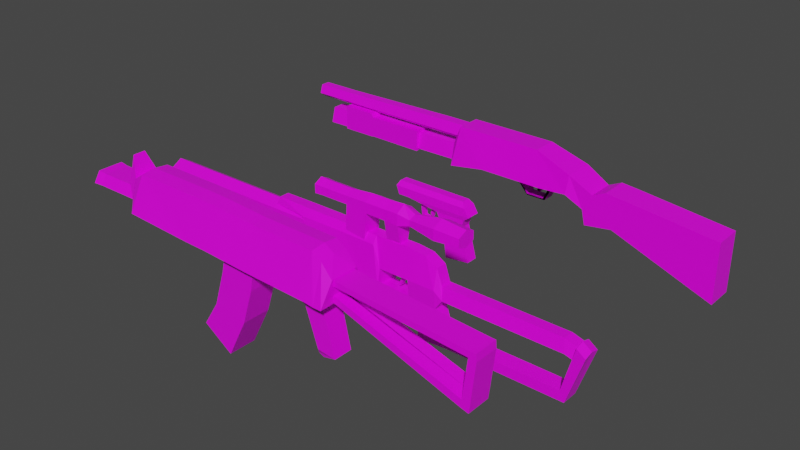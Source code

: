 # Source: weapon_pack.blend  (saved by Blender 2.83.20; exported with 4.5.12 LTS)
import bpy
from mathutils import Matrix  # noqa: F401  (used for matrix-valued properties, if any)

bpy.ops.wm.read_factory_settings(use_empty=True)
scene = bpy.context.scene
scene.name = 'Scene'

# ---- collections
col_collection = bpy.data.collections.new('Collection'); scene.collection.children.link(col_collection)

# ---- images (referenced by path relative to the original .blend; pixels are not part of the script)
import os
ASSET_DIR = os.environ.get("B2B_ASSET_DIR", "")  # directory of the original .blend (textures are referenced by path, not embedded)
HERE = os.path.dirname(os.path.abspath(__file__))  # packed textures are extracted next to this script under _unpacked/

def load_image(name, relpath, width, height, colorspace="sRGB"):
    """Load a texture the original file referenced (path relative to the .blend, or extracted next to this script)."""
    p = next((c for c in (os.path.join(HERE, relpath), os.path.join(ASSET_DIR, relpath)) if relpath and os.path.exists(c)), "")
    if p:
        img = bpy.data.images.load(p, check_existing=True)
        img.name = name
    else:  # same state as the original file: an image datablock whose file is absent (Cycles renders it pink)
        img = bpy.data.images.new(name, width, height)
        img.source = "FILE"
        img.filepath = "//" + (relpath or name)
    img.colorspace_settings.name = colorspace
    return img
img_sniper_png = load_image('sniper.png', 'textures/sniper.png', 1024, 1024, 'sRGB')
img_ak74_png = load_image('ak74.png', 'textures/ak74.png', 1024, 1024, 'sRGB')
img_ivan_png = load_image('ivan.png', 'ivan.png', 1024, 1024, 'sRGB')
img_shotgun_png = load_image('shotgun.png', 'textures/shotgun.png', 1024, 1024, 'sRGB')

# ---- materials (node trees are filled in below, after node groups)
mat_sniper = bpy.data.materials.new('sniper')
mat_sniper.alpha_threshold = 0.0
mat_sniper.use_transparent_shadow = False
mat_sniper.line_color = (0.0, 0.0, 0.0, 1.0)
mat_ak47 = bpy.data.materials.new('ak47')
mat_ak47.alpha_threshold = 0.0
mat_ak47.use_transparent_shadow = False
mat_ak47.line_color = (0.0, 0.0, 0.0, 1.0)
mat_ivan = bpy.data.materials.new('Ivan')
mat_ivan.alpha_threshold = 0.0
mat_ivan.use_transparent_shadow = False
mat_ivan.line_color = (0.0, 0.0, 0.0, 1.0)
mat_shotgun = bpy.data.materials.new('shotgun')
mat_shotgun.alpha_threshold = 0.0
mat_shotgun.use_transparent_shadow = False
mat_shotgun.line_color = (0.0, 0.0, 0.0, 1.0)

# ---- material node trees
mat_sniper.use_nodes = True; mat_sniper.node_tree.nodes.clear()
_N = mat_sniper.node_tree.nodes; _L = mat_sniper.node_tree.links
n0 = _N.new('ShaderNodeOutputMaterial'); n0.name = 'Material Output'; n0.location = (300, 300)
n1 = _N.new('ShaderNodeBsdfPrincipled'); n1.name = 'Principled BSDF'; n1.location = (10, 300)
n1.distribution = 'GGX'
n1.subsurface_method = 'BURLEY'
n1.inputs[2].default_value = 0.4
n1.inputs[3].default_value = 1.45
n1.inputs[27].default_value = (0.0, 0.0, 0.0, 1.0)
n1.inputs[28].default_value = 1.0
n2 = _N.new('ShaderNodeTexImage'); n2.name = 'Image Texture'; n2.location = (-280, 280)
n2.image = img_sniper_png
n2.interpolation = 'Closest'
_L.new(n1.outputs[0], n0.inputs[0])
_L.new(n2.outputs[0], n1.inputs[0])
n0.is_active_output = True
mat_ak47.use_nodes = True; mat_ak47.node_tree.nodes.clear()
_N = mat_ak47.node_tree.nodes; _L = mat_ak47.node_tree.links
n0 = _N.new('ShaderNodeOutputMaterial'); n0.name = 'Material Output'; n0.location = (300, 300)
n1 = _N.new('ShaderNodeBsdfPrincipled'); n1.name = 'Principled BSDF'; n1.location = (10, 300)
n1.distribution = 'GGX'
n1.subsurface_method = 'BURLEY'
n1.inputs[2].default_value = 0.4
n1.inputs[3].default_value = 1.45
n1.inputs[27].default_value = (0.0, 0.0, 0.0, 1.0)
n1.inputs[28].default_value = 1.0
n2 = _N.new('ShaderNodeTexImage'); n2.name = 'Image Texture'; n2.location = (-280, 280)
n2.image = img_ak74_png
n2.interpolation = 'Closest'
_L.new(n1.outputs[0], n0.inputs[0])
_L.new(n2.outputs[0], n1.inputs[0])
n0.is_active_output = True
mat_ivan.use_nodes = True; mat_ivan.node_tree.nodes.clear()
_N = mat_ivan.node_tree.nodes; _L = mat_ivan.node_tree.links
n0 = _N.new('ShaderNodeOutputMaterial'); n0.name = 'Material Output'; n0.location = (300, 300)
n1 = _N.new('ShaderNodeBsdfPrincipled'); n1.name = 'Principled BSDF'; n1.location = (10, 300)
n1.distribution = 'GGX'
n1.subsurface_method = 'BURLEY'
n1.inputs[2].default_value = 0.4
n1.inputs[3].default_value = 1.45
n1.inputs[27].default_value = (0.0, 0.0, 0.0, 1.0)
n1.inputs[28].default_value = 1.0
n2 = _N.new('ShaderNodeTexImage'); n2.name = 'Image Texture'; n2.location = (-280, 280)
n2.image = img_ivan_png
n2.interpolation = 'Closest'
_L.new(n1.outputs[0], n0.inputs[0])
_L.new(n2.outputs[0], n1.inputs[0])
n0.is_active_output = True
mat_shotgun.use_nodes = True; mat_shotgun.node_tree.nodes.clear()
_N = mat_shotgun.node_tree.nodes; _L = mat_shotgun.node_tree.links
n0 = _N.new('ShaderNodeOutputMaterial'); n0.name = 'Material Output'; n0.location = (300, 300)
n1 = _N.new('ShaderNodeBsdfPrincipled'); n1.name = 'Principled BSDF'; n1.location = (10, 300)
n1.distribution = 'GGX'
n1.subsurface_method = 'BURLEY'
n1.inputs[2].default_value = 0.4
n1.inputs[3].default_value = 1.45
n1.inputs[27].default_value = (0.0, 0.0, 0.0, 1.0)
n1.inputs[28].default_value = 1.0
n2 = _N.new('ShaderNodeTexImage'); n2.name = 'Image Texture'; n2.location = (-280, 280)
n2.image = img_shotgun_png
n2.interpolation = 'Closest'
_L.new(n1.outputs[0], n0.inputs[0])
_L.new(n2.outputs[0], n1.inputs[0])
n0.is_active_output = True

# ---- world
world_world = bpy.data.worlds.new('World'); scene.world = world_world
world_world.use_nodes = True; world_world.node_tree.nodes.clear()
_N = world_world.node_tree.nodes; _L = world_world.node_tree.links
n0 = _N.new('ShaderNodeOutputWorld'); n0.name = 'World Output'; n0.location = (300, 300)
n1 = _N.new('ShaderNodeBackground'); n1.name = 'Background'; n1.location = (10, 300)
n1.inputs[0].default_value = (0.05088, 0.05088, 0.05088, 1.0)
_L.new(n1.outputs[0], n0.inputs[0])
n0.is_active_output = True
world_world.color = (0.05088, 0.05088, 0.05088)
world_world.use_sun_shadow = False
world_world.sun_shadow_jitter_overblur = 0.0

# ---- meshes
me_cube = bpy.data.meshes.new('Cube')
me_cube.from_pydata([(-0.4381, -0.09649, 0.1653), (-0.4381, -0.1212, -0.07163), (-0.14, -0.1212, -0.1138), (-0.14, -0.09649, 0.1653), (-0.631, -0.09649, 0.1653), (-0.631, -0.09038, -0.02767), (-0.4381, -0.0557, 0.2371), (-0.14, -0.0557, 0.2371), (-0.6151, -0.0557, 0.2371), (0.1952, -0.1212, -0.2109), (0.1952, -0.09649, 0.1617), (0.1952, -0.0557, 0.2334), (0.2611, -0.1212, -0.2219), (0.2611, -0.09649, -0.04165), (0.2611, -0.0557, 0.2334), (0.5617, -0.09649, -0.04165), (0.5617, -0.0557, 0.2334), (0.7185, -0.09649, -0.04165), (0.7185, -0.0557, 0.2157), (0.8326, -0.09649, -0.04165), (0.8326, -0.0557, 0.1473), (-0.9677, -0.06225, 0.1676), (-0.933, -0.04751, 0.2393), (0.5601, -0.07282, 0.4958), (0.4488, -0.09182, 0.525), (0.1084, -0.08772, 0.419), (0.311, -0.08772, 0.419), (0.1084, -0.08772, 0.5203), (0.311, -0.08772, 0.5203), (0.4488, -0.09182, 0.4143), (0.5601, -0.07282, 0.4436), (0.8304, -0.1086, 0.5214), (0.8304, -0.1086, 0.4179), (1.071, -0.09573, 0.5091), (1.071, -0.09573, 0.4302), (-0.111, -0.07773, 0.4306), (-0.111, -0.07773, 0.5088), (-0.3876, -0.07773, 0.4306), (-0.3876, -0.07773, 0.5088), (-0.4682, -0.08079, 0.4275), (-0.4682, -0.08079, 0.5118), (0.1084, -0.08772, 0.419), (-0.111, -0.07773, 0.4306), (0.09333, -0.09128, 0.159), (-0.1261, -0.08128, 0.1705), (0.3071, -0.05026, 0.2184), (0.4449, -0.04272, 0.2137), (-0.8351, -0.1019, 0.0209), (-0.5997, -0.1019, 0.0209), (-0.8351, -0.1019, 0.1386), (-0.5997, -0.1019, 0.1386), (-2.341, -0.1019, 0.0209), (-2.341, -0.1019, 0.1386), (-0.1767, -0.0691, -0.3609), (-0.1127, -0.0691, -0.08105), (-0.1767, 0.0691, -0.3609), (-0.1127, 0.0691, -0.08105), (0.1168, -0.0691, -0.4371), (0.19, -0.0691, -0.1542), (0.1168, 0.0691, -0.4371), (0.19, 0.0691, -0.1542), (-0.1964, -0.0691, -0.4448), (-0.1964, 0.0691, -0.4448), (0.12, -0.0691, -0.5057), (0.12, 0.0691, -0.5057), (0.5617, -0.07945, -0.2266), (0.5924, -0.07945, -0.2511), (0.8326, -0.07945, -0.2266), (0.9056, -0.07945, -0.1201), (0.8844, -0.05212, -2.781e-05), (0.8579, -0.07945, -0.1832), (2.059, -0.07945, -0.1306), (2.037, -0.05212, -0.01056), (0.6653, -0.07945, -0.4832), (0.9055, -0.07945, -0.4587), (0.656, -0.07945, -0.5742), (0.9521, -0.07945, -0.551), (2.044, -0.07945, -0.4685), (2.09, -0.07945, -0.5608), (2.161, -0.08657, -0.03764), (2.244, -0.08657, -0.0987), (2.184, -0.07945, -0.167), (2.162, -0.05212, -0.04692), (0.2964, -0.07852, -0.225), (0.2964, -0.07852, -0.2007), (0.4703, -0.03472, -0.0295), (0.4657, -0.03213, -0.09893), (0.5798, -0.07852, -0.225), (0.5798, -0.07852, -0.2007), (0.2287, -0.07852, -0.2096), (0.2287, -0.07852, -0.1853), (0.4395, -0.03472, -0.0295), (0.4418, -0.03213, -0.09893), (0.415, -0.02456, -0.1712), (0.4273, -0.02456, -0.1775), (-0.14, 0.0, -0.1138), (-0.14, 0.0, 0.1653), (-0.4381, 0.09649, 0.1653), (-0.4381, 0.1212, -0.07163), (-0.14, 0.1212, -0.1138), (-0.14, 0.09649, 0.1653), (-0.631, 0.09649, 0.1653), (-0.631, 0.09038, -0.02767), (-0.631, 0.0, -0.02767), (-0.4381, 0.0, 0.1653), (-0.631, 0.0, 0.1653), (-0.4381, 0.0, -0.07163), (-0.14, 0.0, 0.2371), (-0.4381, 0.0557, 0.2371), (-0.14, 0.0557, 0.2371), (-0.6151, 0.0557, 0.2371), (-0.4381, 0.0, 0.2371), (-0.6151, 0.0, 0.2371), (0.1952, 0.0, -0.2109), (0.1952, 0.0, 0.1617), (0.1952, 0.1212, -0.2109), (0.1952, 0.09649, 0.1617), (0.1952, 0.0, 0.2334), (0.1952, 0.0557, 0.2334), (0.2611, 0.0, -0.2219), (0.2611, 0.0, -0.04165), (0.2611, 0.1212, -0.2219), (0.2611, 0.09649, -0.04165), (0.2611, 0.0, 0.2334), (0.2611, 0.0557, 0.2334), (0.5617, 0.0, -0.04165), (0.5617, 0.09649, -0.04165), (0.5617, 0.0, 0.2334), (0.5617, 0.0557, 0.2334), (0.7185, 0.0, -0.04165), (0.7185, 0.09649, -0.04165), (0.7185, 0.0, 0.2157), (0.7185, 0.0557, 0.2157), (0.8326, 0.0, -0.04165), (0.8326, 0.09649, -0.04165), (0.8326, 0.0, 0.1473), (0.8326, 0.0557, 0.1473), (-0.9677, 0.06225, 0.1676), (-0.9796, 0.0, 0.1676), (-0.933, 0.04751, 0.2393), (-0.933, 0.0, 0.2393), (0.5601, 0.07282, 0.4958), (0.5601, 0.0, 0.5218), (0.4488, 0.0, 0.5804), (0.4488, 0.09182, 0.525), (0.1084, 0.0, 0.3684), (0.311, 0.0, 0.3684), (0.1084, 0.08772, 0.419), (0.311, 0.08772, 0.419), (0.1084, 0.08772, 0.5203), (0.311, 0.08772, 0.5203), (0.1084, 0.0, 0.571), (0.311, 0.0, 0.571), (0.4488, 0.09182, 0.4143), (0.4488, 0.0, 0.3589), (0.5601, 0.07282, 0.4436), (0.5601, 0.0, 0.4175), (0.8304, 0.1086, 0.5214), (0.8304, 0.0, 0.5732), (0.8304, 0.1086, 0.4179), (0.8304, 0.0, 0.3662), (1.071, 0.09573, 0.5091), (1.071, 0.0, 0.5486), (1.071, 0.09573, 0.4302), (1.071, 0.0, 0.3907), (-0.111, 0.0, 0.3915), (-0.111, 0.07773, 0.4306), (-0.111, 0.07773, 0.5088), (-0.111, 0.0, 0.5479), (-0.3876, 0.0, 0.3915), (-0.3876, 0.07773, 0.4306), (-0.3876, 0.07773, 0.5088), (-0.3876, 0.0, 0.5479), (-0.4682, 0.0, 0.3853), (-0.4682, 0.08079, 0.4275), (-0.4682, 0.08079, 0.5118), (-0.4682, 0.0, 0.554), (0.1084, 0.0, 0.3684), (0.1084, 0.08772, 0.419), (-0.111, 0.0, 0.3915), (-0.111, 0.07773, 0.4306), (0.09333, 0.0, 0.09668), (0.09333, 0.09128, 0.159), (-0.1261, 0.0, 0.1198), (-0.1261, 0.08128, 0.1705), (0.3071, 0.0, 0.1678), (0.3071, 0.05026, 0.2184), (0.4449, 0.04272, 0.2137), (0.4449, 0.0, 0.1583), (-0.8351, 0.0, -0.03794), (-0.5997, 0.0, -0.03794), (-0.8351, 0.1019, 0.0209), (-0.5997, 0.1019, 0.0209), (-0.8351, 0.1019, 0.1386), (-0.5997, 0.1019, 0.1386), (-0.8351, 0.0, 0.1974), (-0.5997, 0.0, 0.1974), (-2.341, 0.0, -0.03794), (-2.341, 0.1019, 0.0209), (-2.341, 0.1019, 0.1386), (-2.341, 0.0, 0.1974), (-0.1767, 0.0691, -0.3609), (-0.1127, 0.0691, -0.08105), (-0.1767, -0.0691, -0.3609), (-0.1127, -0.0691, -0.08105), (0.1168, 0.0691, -0.4371), (0.19, 0.0691, -0.1542), (0.1168, -0.0691, -0.4371), (0.19, -0.0691, -0.1542), (-0.1964, 0.0691, -0.4448), (-0.1964, -0.0691, -0.4448), (0.12, 0.0691, -0.5057), (0.12, -0.0691, -0.5057), (0.5617, 0.0, -0.2266), (0.5617, 0.07945, -0.2266), (0.5924, 0.0, -0.2511), (0.5924, 0.07945, -0.2511), (0.8326, 0.0, -0.2266), (0.8326, 0.07945, -0.2266), (0.9056, 0.0, -0.1201), (0.9056, 0.07945, -0.1201), (0.8844, 0.0, -2.781e-05), (0.8844, 0.05212, -2.781e-05), (0.8579, 0.0, -0.1832), (0.8579, 0.07945, -0.1832), (2.059, 0.0, -0.1306), (2.059, 0.07945, -0.1306), (2.037, 0.0, -0.01056), (2.037, 0.05212, -0.01056), (0.6653, 0.0, -0.4832), (0.6653, 0.07945, -0.4832), (0.9055, 0.0, -0.4587), (0.9055, 0.07945, -0.4587), (0.656, 0.0, -0.5742), (0.656, 0.07945, -0.5742), (0.9521, 0.0, -0.551), (0.9521, 0.07945, -0.551), (2.044, 0.0, -0.4685), (2.044, 0.07945, -0.4685), (2.09, 0.0, -0.5608), (2.09, 0.07945, -0.5608), (2.161, 0.0, -0.01327), (2.161, 0.08657, -0.03764), (2.244, 0.0, -0.07433), (2.244, 0.08657, -0.0987), (2.184, 0.0, -0.167), (2.184, 0.07945, -0.167), (2.162, 0.0, -0.04692), (2.162, 0.05212, -0.04692), (0.2964, 0.07852, -0.225), (0.2964, 0.07852, -0.2007), (0.4703, 0.03472, -0.0295), (0.4657, 0.03213, -0.09893), (0.5798, 0.07852, -0.225), (0.5798, 0.07852, -0.2007), (0.415, 0.0, -0.1712), (0.4273, 0.0, -0.1775), (0.2287, 0.07852, -0.2096), (0.2287, 0.07852, -0.1853), (0.4395, 0.03472, -0.0295), (0.4418, 0.03213, -0.09893), (0.2964, 0.0, -0.225), (0.2964, 0.0, -0.2007), (0.5798, 0.0, -0.225), (0.5798, 0.0, -0.2007), (0.2287, 0.0, -0.2096), (0.2287, 0.0, -0.1853), (0.415, 0.02456, -0.1712), (0.4273, 0.02456, -0.1775), (0.4703, 0.0, -0.0295), (0.4703, 0.0, -0.09893), (0.4395, 0.0, -0.0295), (0.4418, 0.0, -0.09893)], [], [(4, 0, 6, 8), (1, 0, 4, 5), (3, 2, 9, 10), (103, 106, 1, 5), (0, 1, 2, 3), (5, 4, 105, 103), (1, 106, 95, 2), (111, 112, 8, 6), (111, 6, 7, 107), (0, 3, 7, 6), (7, 3, 10, 11), (10, 9, 12, 13), (11, 10, 13, 14), (107, 7, 11, 117), (2, 95, 113, 9), (119, 120, 13, 12), (9, 113, 119, 12), (117, 11, 14, 123), (123, 14, 16, 127), (13, 120, 125, 15), (14, 13, 15, 16), (18, 17, 19, 20), (127, 16, 18, 131), (16, 15, 17, 18), (20, 19, 68, 69), (19, 17, 66, 67), (131, 18, 20, 135), (138, 21, 22, 140), (4, 8, 22, 21), (105, 4, 21, 138), (8, 112, 140, 22), (35, 36, 38, 37), (23, 30, 32, 31), (30, 156, 160, 32), (25, 35, 42, 41), (32, 160, 164, 34), (145, 146, 26, 25), (31, 32, 34, 33), (27, 151, 168, 36), (25, 26, 28, 27), (164, 162, 33, 34), (154, 29, 46, 188), (27, 28, 152, 151), (152, 28, 24, 143), (24, 29, 30, 23), (29, 154, 156, 30), (158, 31, 33, 162), (142, 23, 31, 158), (28, 26, 29, 24), (143, 24, 23, 142), (25, 27, 36, 35), (37, 38, 40, 39), (36, 168, 172, 38), (165, 35, 37, 169), (176, 173, 39, 40), (169, 37, 39, 173), (38, 172, 176, 40), (41, 42, 44, 43), (145, 25, 41, 177), (35, 165, 179, 42), (181, 43, 44, 183), (177, 41, 43, 181), (42, 179, 183, 44), (45, 185, 188, 46), (29, 26, 45, 46), (26, 146, 185, 45), (189, 190, 48, 47), (47, 48, 50, 49), (49, 50, 196, 195), (190, 196, 50, 48), (49, 195, 200, 52), (189, 47, 51, 197), (47, 49, 52, 51), (53, 54, 56, 55), (55, 56, 60, 59), (59, 60, 58, 57), (57, 58, 54, 53), (55, 59, 64, 62), (60, 56, 54, 58), (62, 64, 63, 61), (53, 55, 62, 61), (59, 57, 63, 64), (57, 53, 61, 63), (65, 213, 215, 66), (17, 15, 65, 66), (15, 125, 213, 65), (219, 68, 70, 223), (67, 217, 223, 70), (19, 67, 70, 68), (135, 20, 69, 221), (72, 71, 81, 82), (221, 69, 72, 227), (69, 68, 71, 72), (68, 219, 225, 71), (217, 67, 74, 231), (67, 66, 73, 74), (66, 215, 229, 73), (75, 233, 235, 76), (76, 235, 239, 78), (74, 73, 75, 76), (73, 229, 233, 75), (74, 76, 78, 77), (231, 74, 77, 237), (241, 79, 80, 243), (237, 77, 79, 241), (77, 78, 80, 79), (78, 239, 243, 80), (81, 245, 247, 82), (71, 225, 245, 81), (227, 72, 82, 247), (200, 197, 51, 52), (270, 269, 85, 86), (269, 271, 91, 85), (263, 264, 88, 87), (87, 88, 84, 83), (261, 263, 87, 83), (264, 262, 84, 88), (261, 83, 89, 265), (92, 91, 271, 272), (83, 84, 90, 89), (86, 85, 91, 92), (89, 90, 266, 265), (92, 272, 255, 93), (84, 262, 266, 90), (270, 86, 94, 256), (255, 256, 94, 93), (86, 92, 93, 94), (101, 110, 108, 97), (98, 102, 101, 97), (100, 116, 115, 99), (103, 102, 98, 106), (97, 100, 99, 98), (104, 111, 112, 105), (105, 103, 106, 104), (102, 103, 105, 101), (98, 99, 95, 106), (106, 95, 96, 104), (111, 108, 110, 112), (111, 107, 109, 108), (97, 108, 109, 100), (112, 140, 138, 105), (96, 107, 111, 104), (109, 118, 116, 100), (116, 122, 121, 115), (118, 124, 122, 116), (107, 117, 118, 109), (99, 115, 113, 95), (96, 114, 117, 107), (95, 113, 114, 96), (119, 121, 122, 120), (120, 125, 127, 123), (115, 121, 119, 113), (114, 120, 123, 117), (117, 123, 124, 118), (113, 119, 120, 114), (125, 129, 131, 127), (123, 127, 128, 124), (122, 126, 125, 120), (124, 128, 126, 122), (132, 136, 134, 130), (127, 131, 132, 128), (128, 132, 130, 126), (136, 222, 220, 134), (217, 223, 219, 133), (134, 218, 216, 130), (129, 133, 135, 131), (131, 135, 136, 132), (138, 140, 139, 137), (101, 137, 139, 110), (105, 138, 137, 101), (110, 139, 140, 112), (166, 170, 171, 167), (141, 157, 159, 155), (155, 159, 160, 156), (147, 178, 180, 166), (159, 163, 164, 160), (145, 147, 148, 146), (157, 161, 163, 159), (149, 167, 168, 151), (147, 149, 150, 148), (164, 163, 161, 162), (154, 188, 187, 153), (149, 151, 152, 150), (152, 143, 144, 150), (144, 141, 155, 153), (153, 155, 156, 154), (158, 162, 161, 157), (142, 158, 157, 141), (150, 144, 153, 148), (143, 142, 141, 144), (147, 166, 167, 149), (170, 174, 175, 171), (167, 171, 172, 168), (165, 169, 170, 166), (176, 175, 174, 173), (169, 173, 174, 170), (171, 175, 176, 172), (178, 182, 184, 180), (145, 177, 178, 147), (166, 180, 179, 165), (165, 179, 177, 145), (181, 183, 184, 182), (177, 181, 182, 178), (179, 183, 181, 177), (180, 184, 183, 179), (186, 187, 188, 185), (153, 187, 186, 148), (148, 186, 185, 146), (189, 191, 192, 190), (191, 193, 194, 192), (193, 195, 196, 194), (190, 192, 194, 196), (193, 199, 200, 195), (189, 197, 198, 191), (191, 198, 199, 193), (200, 197, 189, 190, 196, 195), (201, 203, 204, 202), (203, 207, 208, 204), (207, 205, 206, 208), (205, 201, 202, 206), (203, 210, 212, 207), (208, 206, 202, 204), (210, 209, 211, 212), (201, 209, 210, 203), (207, 212, 211, 205), (205, 211, 209, 201), (214, 216, 215, 213), (215, 229, 231, 217), (130, 216, 214, 126), (125, 213, 215, 129), (129, 215, 217, 133), (126, 214, 213, 125), (219, 223, 224, 220), (219, 225, 227, 221), (218, 224, 223, 217), (134, 220, 224, 218), (133, 219, 221, 135), (135, 221, 222, 136), (228, 248, 246, 226), (221, 227, 228, 222), (222, 228, 226, 220), (220, 226, 225, 219), (229, 233, 235, 231), (217, 231, 232, 218), (218, 232, 230, 216), (216, 230, 229, 215), (234, 236, 235, 233), (236, 240, 239, 235), (232, 236, 234, 230), (230, 234, 233, 229), (239, 243, 241, 237), (232, 238, 240, 236), (231, 237, 238, 232), (235, 239, 237, 231), (241, 243, 244, 242), (237, 241, 242, 238), (238, 242, 244, 240), (240, 244, 243, 239), (246, 248, 247, 245), (226, 246, 245, 225), (225, 245, 247, 227), (227, 247, 248, 228), (200, 199, 198, 197), (270, 252, 251, 269), (269, 251, 259, 271), (263, 253, 254, 264), (253, 249, 250, 254), (261, 249, 253, 263), (264, 254, 250, 262), (261, 265, 257, 249), (260, 272, 271, 259), (249, 257, 258, 250), (252, 260, 259, 251), (257, 265, 266, 258), (260, 267, 255, 272), (272, 255, 256, 270), (266, 265, 261, 263, 264, 262), (250, 258, 266, 262), (272, 270, 269, 271), (270, 256, 268, 252), (255, 267, 268, 256), (252, 268, 267, 260)])
_uv = me_cube.uv_layers.new(name='UVMap')
_uv.uv.foreach_set('vector', [0.382, 0.5884, 0.419, 0.5884, 0.419, 0.6283, 0.385, 0.6283, 0.419, 0.4564, 0.419, 0.5884, 0.382, 0.5884, 0.382, 0.4809, 0.476, 0.5884, 0.476, 0.4329, 0.5402, 0.3788, 0.5402, 0.5863, 0.382, 0.4809, 0.419, 0.4564, 0.419, 0.4564, 0.382, 0.4809, 0.419, 0.5884, 0.419, 0.4564, 0.476, 0.4329, 0.476, 0.5884, 0.382, 0.4809, 0.382, 0.5884, 0.382, 0.5884, 0.382, 0.4809, 0.419, 0.4564, 0.419, 0.4564, 0.476, 0.4329, 0.476, 0.4329, 0.419, 0.6283, 0.385, 0.6283, 0.385, 0.6283, 0.419, 0.6283, 0.419, 0.6283, 0.419, 0.6283, 0.476, 0.6283, 0.476, 0.6283, 0.419, 0.5884, 0.476, 0.5884, 0.476, 0.6283, 0.419, 0.6283, 0.476, 0.6283, 0.476, 0.5884, 0.5402, 0.5863, 0.5402, 0.6263, 0.5402, 0.5863, 0.5402, 0.3788, 0.5528, 0.3727, 0.5528, 0.4731, 0.5402, 0.6263, 0.5402, 0.5863, 0.5528, 0.4731, 0.5528, 0.6263, 0.476, 0.6283, 0.476, 0.6283, 0.5402, 0.6263, 0.5402, 0.6263, 0.476, 0.4329, 0.476, 0.4329, 0.5402, 0.3788, 0.5402, 0.3788, 0.5528, 0.3727, 0.5528, 0.4731, 0.5528, 0.4731, 0.5528, 0.3727, 0.5402, 0.3788, 0.5402, 0.3788, 0.5528, 0.3727, 0.5528, 0.3727, 0.5402, 0.6263, 0.5402, 0.6263, 0.5528, 0.6263, 0.5528, 0.6263, 0.5528, 0.6263, 0.5528, 0.6263, 0.6104, 0.6263, 0.6104, 0.6263, 0.5528, 0.4731, 0.5528, 0.4731, 0.6104, 0.4731, 0.6104, 0.4731, 0.5528, 0.6263, 0.5528, 0.4731, 0.6104, 0.4731, 0.6104, 0.6263, 0.6404, 0.6164, 0.6404, 0.4731, 0.6622, 0.4731, 0.6622, 0.5783, 0.6104, 0.6263, 0.6104, 0.6263, 0.6404, 0.6164, 0.6404, 0.6164, 0.6104, 0.6263, 0.6104, 0.4731, 0.6404, 0.4731, 0.6404, 0.6164, 0.6622, 0.5783, 0.6622, 0.4731, 0.6762, 0.4294, 0.6721, 0.4963, 0.6622, 0.4731, 0.6404, 0.4731, 0.6162, 0.3564, 0.6622, 0.3701, 0.6404, 0.6164, 0.6404, 0.6164, 0.6622, 0.5783, 0.6622, 0.5783, 0.3153, 0.5896, 0.3176, 0.5896, 0.3242, 0.6296, 0.3242, 0.6296, 0.382, 0.5884, 0.385, 0.6283, 0.3242, 0.6296, 0.3176, 0.5896, 0.382, 0.5884, 0.382, 0.5884, 0.3176, 0.5896, 0.3153, 0.5896, 0.385, 0.6283, 0.385, 0.6283, 0.3242, 0.6296, 0.3242, 0.6296, 0.4816, 0.7361, 0.4816, 0.7796, 0.4286, 0.7796, 0.4286, 0.7361, 0.6101, 0.7724, 0.6101, 0.7433, 0.6618, 0.729, 0.6618, 0.7867, 0.6101, 0.7433, 0.6101, 0.7288, 0.6618, 0.7002, 0.6618, 0.729, 0.5236, 0.7297, 0.4816, 0.7361, 0.4816, 0.7361, 0.5236, 0.7297, 0.6618, 0.729, 0.6618, 0.7002, 0.7079, 0.7139, 0.7079, 0.7359, 0.5236, 0.7015, 0.5624, 0.7015, 0.5624, 0.7297, 0.5236, 0.7297, 0.6618, 0.7867, 0.6618, 0.729, 0.7079, 0.7359, 0.7079, 0.7798, 0.5236, 0.7861, 0.5236, 0.8143, 0.4816, 0.8014, 0.4816, 0.7796, 0.5236, 0.7297, 0.5624, 0.7297, 0.5624, 0.7861, 0.5236, 0.7861, 0.7079, 0.7139, 0.7079, 0.8018, 0.7079, 0.7798, 0.7079, 0.7359, 0.5888, 0.6962, 0.5888, 0.727, 0.588, 0.6153, 0.588, 0.5844, 0.5236, 0.7861, 0.5624, 0.7861, 0.5624, 0.8143, 0.5236, 0.8143, 0.5624, 0.8143, 0.5624, 0.7861, 0.5888, 0.7887, 0.5888, 0.8196, 0.5888, 0.7887, 0.5888, 0.727, 0.6101, 0.7433, 0.6101, 0.7724, 0.5888, 0.727, 0.5888, 0.6962, 0.6101, 0.7288, 0.6101, 0.7433, 0.6618, 0.8155, 0.6618, 0.7867, 0.7079, 0.7798, 0.7079, 0.8018, 0.6101, 0.7869, 0.6101, 0.7724, 0.6618, 0.7867, 0.6618, 0.8155, 0.5624, 0.7861, 0.5624, 0.7297, 0.5888, 0.727, 0.5888, 0.7887, 0.5888, 0.8196, 0.5888, 0.7887, 0.6101, 0.7724, 0.6101, 0.7869, 0.5236, 0.7297, 0.5236, 0.7861, 0.4816, 0.7796, 0.4816, 0.7361, 0.4286, 0.7361, 0.4286, 0.7796, 0.4132, 0.7814, 0.4132, 0.7344, 0.4816, 0.7796, 0.4816, 0.8014, 0.4286, 0.8014, 0.4286, 0.7796, 0.4816, 0.7143, 0.4816, 0.7361, 0.4286, 0.7361, 0.4286, 0.7143, 0.4132, 0.8049, 0.4132, 0.7109, 0.4132, 0.7344, 0.4132, 0.7814, 0.4286, 0.7143, 0.4286, 0.7361, 0.4132, 0.7344, 0.4132, 0.7109, 0.4286, 0.7796, 0.4286, 0.8014, 0.4132, 0.8049, 0.4132, 0.7814, 0.5236, 0.7297, 0.4816, 0.7361, 0.4787, 0.5913, 0.5207, 0.5848, 0.5236, 0.7015, 0.5236, 0.7297, 0.5236, 0.7297, 0.5236, 0.7015, 0.4816, 0.7361, 0.4816, 0.7143, 0.4816, 0.7143, 0.4816, 0.7361, 0.5207, 0.5501, 0.5207, 0.5848, 0.4787, 0.5913, 0.4787, 0.563, 0.5236, 0.7015, 0.5236, 0.7297, 0.5207, 0.5848, 0.5207, 0.5501, 0.4816, 0.7361, 0.4816, 0.7143, 0.4787, 0.563, 0.4787, 0.5913, 0.5616, 0.6179, 0.5616, 0.5897, 0.588, 0.5844, 0.588, 0.6153, 0.5888, 0.727, 0.5624, 0.7297, 0.5616, 0.6179, 0.588, 0.6153, 0.5624, 0.7297, 0.5624, 0.7015, 0.5616, 0.5897, 0.5616, 0.6179, 0.3429, 0.4752, 0.388, 0.4752, 0.388, 0.5079, 0.3429, 0.5079, 0.3429, 0.5079, 0.388, 0.5079, 0.388, 0.5735, 0.3429, 0.5735, 0.3429, 0.5735, 0.388, 0.5735, 0.388, 0.6062, 0.3429, 0.6062, 0.388, 0.4752, 0.388, 0.6062, 0.388, 0.5735, 0.388, 0.5079, 0.3429, 0.5735, 0.3429, 0.6062, 0.05461, 0.6062, 0.05461, 0.5735, 0.3429, 0.4752, 0.3429, 0.5079, 0.05461, 0.5079, 0.05461, 0.4752, 0.3429, 0.5079, 0.3429, 0.5735, 0.05461, 0.5735, 0.05461, 0.5079, 0.469, 0.2953, 0.4812, 0.4511, 0.4812, 0.4511, 0.469, 0.2953, 0.469, 0.2953, 0.4812, 0.4511, 0.5392, 0.4104, 0.5252, 0.2529, 0.5252, 0.2529, 0.5392, 0.4104, 0.5392, 0.4104, 0.5252, 0.2529, 0.5252, 0.2529, 0.5392, 0.4104, 0.4812, 0.4511, 0.469, 0.2953, 0.469, 0.2953, 0.5252, 0.2529, 0.5258, 0.2146, 0.4652, 0.2486, 0.5392, 0.4104, 0.4812, 0.4511, 0.4812, 0.4511, 0.5392, 0.4104, 0.4652, 0.2486, 0.5258, 0.2146, 0.5258, 0.2146, 0.4652, 0.2486, 0.469, 0.2953, 0.469, 0.2953, 0.4652, 0.2486, 0.4652, 0.2486, 0.5252, 0.2529, 0.5252, 0.2529, 0.5258, 0.2146, 0.5258, 0.2146, 0.5252, 0.2529, 0.469, 0.2953, 0.4652, 0.2486, 0.5258, 0.2146, 0.6104, 0.3701, 0.6104, 0.3701, 0.6162, 0.3564, 0.6162, 0.3564, 0.6404, 0.4731, 0.6104, 0.4731, 0.6104, 0.3701, 0.6162, 0.3564, 0.6104, 0.4731, 0.6104, 0.4731, 0.6104, 0.3701, 0.6104, 0.3701, 0.6762, 0.4294, 0.6762, 0.4294, 0.6671, 0.3943, 0.6671, 0.3943, 0.6622, 0.3701, 0.6622, 0.3701, 0.6671, 0.3943, 0.6671, 0.3943, 0.6622, 0.4731, 0.6622, 0.3701, 0.6671, 0.3943, 0.6762, 0.4294, 0.6622, 0.5783, 0.6622, 0.5783, 0.6721, 0.4963, 0.6721, 0.4963, 0.8929, 0.4904, 0.8969, 0.4235, 0.9209, 0.4033, 0.9168, 0.4702, 0.6721, 0.4963, 0.6721, 0.4963, 0.8929, 0.4904, 0.8929, 0.4904, 0.6721, 0.4963, 0.6762, 0.4294, 0.8969, 0.4235, 0.8929, 0.4904, 0.6762, 0.4294, 0.6762, 0.4294, 0.8969, 0.4235, 0.8969, 0.4235, 0.6622, 0.3701, 0.6622, 0.3701, 0.6762, 0.2408, 0.6762, 0.2408, 0.6622, 0.3701, 0.6162, 0.3564, 0.6302, 0.2272, 0.6762, 0.2408, 0.6162, 0.3564, 0.6162, 0.3564, 0.6302, 0.2272, 0.6302, 0.2272, 0.6284, 0.1765, 0.6284, 0.1765, 0.6851, 0.1894, 0.6851, 0.1894, 0.6851, 0.1894, 0.6851, 0.1894, 0.903, 0.1839, 0.903, 0.1839, 0.6762, 0.2408, 0.6302, 0.2272, 0.6284, 0.1765, 0.6851, 0.1894, 0.6302, 0.2272, 0.6302, 0.2272, 0.6284, 0.1765, 0.6284, 0.1765, 0.6762, 0.2408, 0.6851, 0.1894, 0.903, 0.1839, 0.8941, 0.2353, 0.6762, 0.2408, 0.6762, 0.2408, 0.8941, 0.2353, 0.8941, 0.2353, 0.9165, 0.4889, 0.9165, 0.4753, 0.9325, 0.4413, 0.9325, 0.4549, 0.8941, 0.2353, 0.8941, 0.2353, 0.9165, 0.4753, 0.9165, 0.4889, 0.8941, 0.2353, 0.903, 0.1839, 0.9325, 0.4413, 0.9165, 0.4753, 0.903, 0.1839, 0.903, 0.1839, 0.9325, 0.4549, 0.9325, 0.4413, 0.9209, 0.4033, 0.9209, 0.4033, 0.9168, 0.4702, 0.9168, 0.4702, 0.8969, 0.4235, 0.8969, 0.4235, 0.9209, 0.4033, 0.9209, 0.4033, 0.8929, 0.4904, 0.8929, 0.4904, 0.9168, 0.4702, 0.9168, 0.4702, 0.05461, 0.6062, 0.05461, 0.4752, 0.05461, 0.5079, 0.05461, 0.5735, 0.5929, 0.4412, 0.5929, 0.4799, 0.5929, 0.4799, 0.592, 0.4412, 0.5929, 0.4799, 0.587, 0.4799, 0.587, 0.4799, 0.5929, 0.4799, 0.6138, 0.3709, 0.6138, 0.3845, 0.6138, 0.3845, 0.6138, 0.3709, 0.6138, 0.3709, 0.6138, 0.3845, 0.5596, 0.3845, 0.5596, 0.3709, 0.5596, 0.3709, 0.6138, 0.3709, 0.6138, 0.3709, 0.5596, 0.3709, 0.6138, 0.3845, 0.5596, 0.3845, 0.5596, 0.3845, 0.6138, 0.3845, 0.5596, 0.3709, 0.5596, 0.3709, 0.5466, 0.3796, 0.5466, 0.3796, 0.5874, 0.4412, 0.587, 0.4799, 0.587, 0.4799, 0.5874, 0.4412, 0.5596, 0.3709, 0.5596, 0.3845, 0.5466, 0.3931, 0.5466, 0.3796, 0.592, 0.4412, 0.5929, 0.4799, 0.587, 0.4799, 0.5874, 0.4412, 0.5466, 0.3796, 0.5466, 0.3931, 0.5466, 0.3931, 0.5466, 0.3796, 0.5874, 0.4412, 0.5874, 0.4412, 0.5823, 0.4009, 0.5823, 0.4009, 0.5596, 0.3845, 0.5596, 0.3845, 0.5466, 0.3931, 0.5466, 0.3931, 0.5929, 0.4412, 0.592, 0.4412, 0.5846, 0.3974, 0.5846, 0.3974, 0.5823, 0.4009, 0.5846, 0.3974, 0.5846, 0.3974, 0.5823, 0.4009, 0.592, 0.4412, 0.5874, 0.4412, 0.5823, 0.4009, 0.5846, 0.3974, 0.382, 0.5884, 0.385, 0.6283, 0.419, 0.6283, 0.419, 0.5884, 0.419, 0.4564, 0.382, 0.4809, 0.382, 0.5884, 0.419, 0.5884, 0.476, 0.5884, 0.5402, 0.5863, 0.5402, 0.3788, 0.476, 0.4329, 0.382, 0.4809, 0.382, 0.4809, 0.419, 0.4564, 0.419, 0.4564, 0.419, 0.5884, 0.476, 0.5884, 0.476, 0.4329, 0.419, 0.4564, 0.419, 0.5884, 0.419, 0.6283, 0.385, 0.6283, 0.382, 0.5884, 0.382, 0.5884, 0.382, 0.4809, 0.419, 0.4564, 0.419, 0.5884, 0.382, 0.4809, 0.382, 0.4809, 0.382, 0.5884, 0.382, 0.5884, 0.419, 0.4564, 0.476, 0.4329, 0.476, 0.4329, 0.419, 0.4564, 0.419, 0.4564, 0.476, 0.4329, 0.476, 0.5884, 0.419, 0.5884, 0.419, 0.6283, 0.419, 0.6283, 0.385, 0.6283, 0.385, 0.6283, 0.419, 0.6283, 0.476, 0.6283, 0.476, 0.6283, 0.419, 0.6283, 0.419, 0.5884, 0.419, 0.6283, 0.476, 0.6283, 0.476, 0.5884, 0.385, 0.6283, 0.3242, 0.6296, 0.3153, 0.5896, 0.382, 0.5884, 0.476, 0.5884, 0.476, 0.6283, 0.419, 0.6283, 0.419, 0.5884, 0.476, 0.6283, 0.5402, 0.6263, 0.5402, 0.5863, 0.476, 0.5884, 0.5402, 0.5863, 0.5528, 0.4731, 0.5528, 0.3727, 0.5402, 0.3788, 0.5402, 0.6263, 0.5528, 0.6263, 0.5528, 0.4731, 0.5402, 0.5863, 0.476, 0.6283, 0.5402, 0.6263, 0.5402, 0.6263, 0.476, 0.6283, 0.476, 0.4329, 0.5402, 0.3788, 0.5402, 0.3788, 0.476, 0.4329, 0.476, 0.5884, 0.5402, 0.5863, 0.5402, 0.6263, 0.476, 0.6283, 0.476, 0.4329, 0.5402, 0.3788, 0.5402, 0.5863, 0.476, 0.5884, 0.5528, 0.3727, 0.5528, 0.3727, 0.5528, 0.4731, 0.5528, 0.4731, 0.5528, 0.4731, 0.6104, 0.4731, 0.6104, 0.6263, 0.5528, 0.6263, 0.5402, 0.3788, 0.5528, 0.3727, 0.5528, 0.3727, 0.5402, 0.3788, 0.5402, 0.5863, 0.5528, 0.4731, 0.5528, 0.6263, 0.5402, 0.6263, 0.5402, 0.6263, 0.5528, 0.6263, 0.5528, 0.6263, 0.5402, 0.6263, 0.5402, 0.3788, 0.5528, 0.3727, 0.5528, 0.4731, 0.5402, 0.5863, 0.6104, 0.4731, 0.6404, 0.4731, 0.6404, 0.6164, 0.6104, 0.6263, 0.5528, 0.6263, 0.6104, 0.6263, 0.6104, 0.6263, 0.5528, 0.6263, 0.5528, 0.4731, 0.6104, 0.4731, 0.6104, 0.4731, 0.5528, 0.4731, 0.5528, 0.6263, 0.6104, 0.6263, 0.6104, 0.4731, 0.5528, 0.4731, 0.6404, 0.6164, 0.6622, 0.5783, 0.6622, 0.4731, 0.6404, 0.4731, 0.6104, 0.6263, 0.6404, 0.6164, 0.6404, 0.6164, 0.6104, 0.6263, 0.6104, 0.6263, 0.6404, 0.6164, 0.6404, 0.4731, 0.6104, 0.4731, 0.6622, 0.5783, 0.6721, 0.4963, 0.6762, 0.4294, 0.6622, 0.4731, 0.6622, 0.3701, 0.6671, 0.3943, 0.6762, 0.4294, 0.6622, 0.4731, 0.6622, 0.4731, 0.6622, 0.3701, 0.6162, 0.3564, 0.6404, 0.4731, 0.6404, 0.4731, 0.6622, 0.4731, 0.6622, 0.5783, 0.6404, 0.6164, 0.6404, 0.6164, 0.6622, 0.5783, 0.6622, 0.5783, 0.6404, 0.6164, 0.3153, 0.5896, 0.3242, 0.6296, 0.3242, 0.6296, 0.3176, 0.5896, 0.382, 0.5884, 0.3176, 0.5896, 0.3242, 0.6296, 0.385, 0.6283, 0.382, 0.5884, 0.3153, 0.5896, 0.3176, 0.5896, 0.382, 0.5884, 0.385, 0.6283, 0.3242, 0.6296, 0.3242, 0.6296, 0.385, 0.6283, 0.4816, 0.7361, 0.4286, 0.7361, 0.4286, 0.7796, 0.4816, 0.7796, 0.6101, 0.7724, 0.6618, 0.7867, 0.6618, 0.729, 0.6101, 0.7433, 0.6101, 0.7433, 0.6618, 0.729, 0.6618, 0.7002, 0.6101, 0.7288, 0.5236, 0.7297, 0.5236, 0.7297, 0.4816, 0.7361, 0.4816, 0.7361, 0.6618, 0.729, 0.7079, 0.7359, 0.7079, 0.7139, 0.6618, 0.7002, 0.5236, 0.7015, 0.5236, 0.7297, 0.5624, 0.7297, 0.5624, 0.7015, 0.6618, 0.7867, 0.7079, 0.7798, 0.7079, 0.7359, 0.6618, 0.729, 0.5236, 0.7861, 0.4816, 0.7796, 0.4816, 0.8014, 0.5236, 0.8143, 0.5236, 0.7297, 0.5236, 0.7861, 0.5624, 0.7861, 0.5624, 0.7297, 0.7079, 0.7139, 0.7079, 0.7359, 0.7079, 0.7798, 0.7079, 0.8018, 0.5888, 0.6962, 0.588, 0.5844, 0.588, 0.6153, 0.5888, 0.727, 0.5236, 0.7861, 0.5236, 0.8143, 0.5624, 0.8143, 0.5624, 0.7861, 0.5624, 0.8143, 0.5888, 0.8196, 0.5888, 0.7887, 0.5624, 0.7861, 0.5888, 0.7887, 0.6101, 0.7724, 0.6101, 0.7433, 0.5888, 0.727, 0.5888, 0.727, 0.6101, 0.7433, 0.6101, 0.7288, 0.5888, 0.6962, 0.6618, 0.8155, 0.7079, 0.8018, 0.7079, 0.7798, 0.6618, 0.7867, 0.6101, 0.7869, 0.6618, 0.8155, 0.6618, 0.7867, 0.6101, 0.7724, 0.5624, 0.7861, 0.5888, 0.7887, 0.5888, 0.727, 0.5624, 0.7297, 0.5888, 0.8196, 0.6101, 0.7869, 0.6101, 0.7724, 0.5888, 0.7887, 0.5236, 0.7297, 0.4816, 0.7361, 0.4816, 0.7796, 0.5236, 0.7861, 0.4286, 0.7361, 0.4132, 0.7344, 0.4132, 0.7814, 0.4286, 0.7796, 0.4816, 0.7796, 0.4286, 0.7796, 0.4286, 0.8014, 0.4816, 0.8014, 0.4816, 0.7143, 0.4286, 0.7143, 0.4286, 0.7361, 0.4816, 0.7361, 0.4132, 0.8049, 0.4132, 0.7814, 0.4132, 0.7344, 0.4132, 0.7109, 0.4286, 0.7143, 0.4132, 0.7109, 0.4132, 0.7344, 0.4286, 0.7361, 0.4286, 0.7796, 0.4132, 0.7814, 0.4132, 0.8049, 0.4286, 0.8014, 0.5236, 0.7297, 0.5207, 0.5848, 0.4787, 0.5913, 0.4816, 0.7361, 0.5236, 0.7015, 0.5236, 0.7015, 0.5236, 0.7297, 0.5236, 0.7297, 0.4816, 0.7361, 0.4816, 0.7361, 0.4816, 0.7143, 0.4816, 0.7143, 0.4816, 0.7143, 0.4816, 0.7143, 0.5236, 0.7015, 0.5236, 0.7015, 0.5207, 0.5501, 0.4787, 0.563, 0.4787, 0.5913, 0.5207, 0.5848, 0.5236, 0.7015, 0.5207, 0.5501, 0.5207, 0.5848, 0.5236, 0.7297, 0.4816, 0.7143, 0.4787, 0.563, 0.5207, 0.5501, 0.5236, 0.7015, 0.4816, 0.7361, 0.4787, 0.5913, 0.4787, 0.563, 0.4816, 0.7143, 0.5616, 0.6179, 0.588, 0.6153, 0.588, 0.5844, 0.5616, 0.5897, 0.5888, 0.727, 0.588, 0.6153, 0.5616, 0.6179, 0.5624, 0.7297, 0.5624, 0.7297, 0.5616, 0.6179, 0.5616, 0.5897, 0.5624, 0.7015, 0.3429, 0.4752, 0.3429, 0.5079, 0.388, 0.5079, 0.388, 0.4752, 0.3429, 0.5079, 0.3429, 0.5735, 0.388, 0.5735, 0.388, 0.5079, 0.3429, 0.5735, 0.3429, 0.6062, 0.388, 0.6062, 0.388, 0.5735, 0.388, 0.4752, 0.388, 0.5079, 0.388, 0.5735, 0.388, 0.6062, 0.3429, 0.5735, 0.05461, 0.5735, 0.05461, 0.6062, 0.3429, 0.6062, 0.3429, 0.4752, 0.05461, 0.4752, 0.05461, 0.5079, 0.3429, 0.5079, 0.3429, 0.5079, 0.05461, 0.5079, 0.05461, 0.5735, 0.3429, 0.5735, 0.05461, 0.6062, 0.05461, 0.4752, 0.3429, 0.4752, 0.388, 0.4752, 0.388, 0.6062, 0.3429, 0.6062, 0.469, 0.2953, 0.469, 0.2953, 0.4812, 0.4511, 0.4812, 0.4511, 0.469, 0.2953, 0.5252, 0.2529, 0.5392, 0.4104, 0.4812, 0.4511, 0.5252, 0.2529, 0.5252, 0.2529, 0.5392, 0.4104, 0.5392, 0.4104, 0.5252, 0.2529, 0.469, 0.2953, 0.4812, 0.4511, 0.5392, 0.4104, 0.469, 0.2953, 0.4652, 0.2486, 0.5258, 0.2146, 0.5252, 0.2529, 0.5392, 0.4104, 0.5392, 0.4104, 0.4812, 0.4511, 0.4812, 0.4511, 0.4652, 0.2486, 0.4652, 0.2486, 0.5258, 0.2146, 0.5258, 0.2146, 0.469, 0.2953, 0.4652, 0.2486, 0.4652, 0.2486, 0.469, 0.2953, 0.5252, 0.2529, 0.5258, 0.2146, 0.5258, 0.2146, 0.5252, 0.2529, 0.5252, 0.2529, 0.5258, 0.2146, 0.4652, 0.2486, 0.469, 0.2953, 0.6104, 0.3701, 0.6162, 0.3564, 0.6162, 0.3564, 0.6104, 0.3701, 0.6162, 0.3564, 0.6302, 0.2272, 0.6762, 0.2408, 0.6622, 0.3701, 0.6404, 0.4731, 0.6162, 0.3564, 0.6104, 0.3701, 0.6104, 0.4731, 0.6104, 0.4731, 0.6104, 0.3701, 0.6162, 0.3564, 0.6404, 0.4731, 0.6404, 0.4731, 0.6162, 0.3564, 0.6622, 0.3701, 0.6622, 0.4731, 0.6104, 0.4731, 0.6104, 0.3701, 0.6104, 0.3701, 0.6104, 0.4731, 0.6762, 0.4294, 0.6671, 0.3943, 0.6671, 0.3943, 0.6762, 0.4294, 0.6762, 0.4294, 0.8969, 0.4235, 0.8929, 0.4904, 0.6721, 0.4963, 0.6622, 0.3701, 0.6671, 0.3943, 0.6671, 0.3943, 0.6622, 0.3701, 0.6622, 0.4731, 0.6762, 0.4294, 0.6671, 0.3943, 0.6622, 0.3701, 0.6622, 0.4731, 0.6762, 0.4294, 0.6721, 0.4963, 0.6622, 0.5783, 0.6622, 0.5783, 0.6721, 0.4963, 0.6721, 0.4963, 0.6622, 0.5783, 0.8929, 0.4904, 0.9168, 0.4702, 0.9209, 0.4033, 0.8969, 0.4235, 0.6721, 0.4963, 0.8929, 0.4904, 0.8929, 0.4904, 0.6721, 0.4963, 0.6721, 0.4963, 0.8929, 0.4904, 0.8969, 0.4235, 0.6762, 0.4294, 0.6762, 0.4294, 0.8969, 0.4235, 0.8969, 0.4235, 0.6762, 0.4294, 0.6302, 0.2272, 0.6284, 0.1765, 0.6851, 0.1894, 0.6762, 0.2408, 0.6622, 0.3701, 0.6762, 0.2408, 0.6762, 0.2408, 0.6622, 0.3701, 0.6622, 0.3701, 0.6762, 0.2408, 0.6302, 0.2272, 0.6162, 0.3564, 0.6162, 0.3564, 0.6302, 0.2272, 0.6302, 0.2272, 0.6162, 0.3564, 0.6284, 0.1765, 0.6851, 0.1894, 0.6851, 0.1894, 0.6284, 0.1765, 0.6851, 0.1894, 0.903, 0.1839, 0.903, 0.1839, 0.6851, 0.1894, 0.6762, 0.2408, 0.6851, 0.1894, 0.6284, 0.1765, 0.6302, 0.2272, 0.6302, 0.2272, 0.6284, 0.1765, 0.6284, 0.1765, 0.6302, 0.2272, 0.903, 0.1839, 0.9325, 0.4549, 0.9165, 0.4889, 0.8941, 0.2353, 0.6762, 0.2408, 0.8941, 0.2353, 0.903, 0.1839, 0.6851, 0.1894, 0.6762, 0.2408, 0.8941, 0.2353, 0.8941, 0.2353, 0.6762, 0.2408, 0.6851, 0.1894, 0.903, 0.1839, 0.8941, 0.2353, 0.6762, 0.2408, 0.9165, 0.4889, 0.9325, 0.4549, 0.9325, 0.4413, 0.9165, 0.4753, 0.8941, 0.2353, 0.9165, 0.4889, 0.9165, 0.4753, 0.8941, 0.2353, 0.8941, 0.2353, 0.9165, 0.4753, 0.9325, 0.4413, 0.903, 0.1839, 0.903, 0.1839, 0.9325, 0.4413, 0.9325, 0.4549, 0.903, 0.1839, 0.9209, 0.4033, 0.9168, 0.4702, 0.9168, 0.4702, 0.9209, 0.4033, 0.8969, 0.4235, 0.9209, 0.4033, 0.9209, 0.4033, 0.8969, 0.4235, 0.8969, 0.4235, 0.9209, 0.4033, 0.9168, 0.4702, 0.8929, 0.4904, 0.8929, 0.4904, 0.9168, 0.4702, 0.9168, 0.4702, 0.8929, 0.4904, 0.05461, 0.6062, 0.05461, 0.5735, 0.05461, 0.5079, 0.05461, 0.4752, 0.5929, 0.4412, 0.592, 0.4412, 0.5929, 0.4799, 0.5929, 0.4799, 0.5929, 0.4799, 0.5929, 0.4799, 0.587, 0.4799, 0.587, 0.4799, 0.6138, 0.3709, 0.6138, 0.3709, 0.6138, 0.3845, 0.6138, 0.3845, 0.6138, 0.3709, 0.5596, 0.3709, 0.5596, 0.3845, 0.6138, 0.3845, 0.5596, 0.3709, 0.5596, 0.3709, 0.6138, 0.3709, 0.6138, 0.3709, 0.6138, 0.3845, 0.6138, 0.3845, 0.5596, 0.3845, 0.5596, 0.3845, 0.5596, 0.3709, 0.5466, 0.3796, 0.5466, 0.3796, 0.5596, 0.3709, 0.5874, 0.4412, 0.5874, 0.4412, 0.587, 0.4799, 0.587, 0.4799, 0.5596, 0.3709, 0.5466, 0.3796, 0.5466, 0.3931, 0.5596, 0.3845, 0.592, 0.4412, 0.5874, 0.4412, 0.587, 0.4799, 0.5929, 0.4799, 0.5466, 0.3796, 0.5466, 0.3796, 0.5466, 0.3931, 0.5466, 0.3931, 0.5874, 0.4412, 0.5823, 0.4009, 0.5823, 0.4009, 0.5874, 0.4412, 0.5874, 0.4412, 0.5823, 0.4009, 0.5846, 0.3974, 0.5929, 0.4412, 0.5466, 0.3931, 0.5466, 0.3796, 0.5596, 0.3709, 0.6138, 0.3709, 0.6138, 0.3845, 0.5596, 0.3845, 0.5596, 0.3845, 0.5466, 0.3931, 0.5466, 0.3931, 0.5596, 0.3845, 0.5874, 0.4412, 0.5929, 0.4412, 0.5929, 0.4799, 0.587, 0.4799, 0.5929, 0.4412, 0.5846, 0.3974, 0.5846, 0.3974, 0.592, 0.4412, 0.5823, 0.4009, 0.5823, 0.4009, 0.5846, 0.3974, 0.5846, 0.3974, 0.592, 0.4412, 0.5846, 0.3974, 0.5823, 0.4009, 0.5874, 0.4412])
me_cube.materials.append(mat_sniper)
me_cube.use_remesh_preserve_volume = False
me_cube.use_remesh_preserve_attributes = False
me_cube.use_mirror_vertex_groups = False
me_cube.update()
me_cube_001 = bpy.data.meshes.new('Cube.001')
me_cube_001.from_pydata([(0.7055, -0.134, 0.4658), (0.6803, -0.2372, 0.2463), (0.6024, -0.2372, 0.2471), (0.6047, -0.134, 0.5856), (0.5131, -0.134, 0.6451), (0.5131, -0.2372, 0.2585), (-0.1094, -0.134, 0.6543), (-0.1162, -0.2372, 0.2814), (-0.5649, -0.134, 0.6817), (-0.5718, -0.2372, 0.3088), (-0.7932, -0.134, 0.6876), (-0.8001, -0.2372, 0.3147), (-1.421, -0.134, 0.6875), (-1.481, -0.2372, 0.3509), (-1.54, -0.1136, 0.613), (-1.542, -0.1657, 0.4403), (-1.626, -0.1136, 0.5317), (-1.631, -0.1657, 0.4411), (-1.608, -0.05794, 0.7897), (-1.609, -0.05794, 0.7896), (-1.955, -0.1136, 0.5315), (-1.96, -0.1657, 0.441), (-2.044, -0.1177, 0.541), (-2.05, -0.1746, 0.4419), (0.6818, -0.1147, 0.4088), (0.6826, -0.1147, 0.4609), (0.6142, 0.1352, 0.3312), (0.5757, 0.1043, 0.1401), (0.8067, -0.1147, 0.3989), (0.8101, -0.1147, 0.4468), (0.6142, -0.1352, 0.3312), (0.5757, -0.1043, 0.1401), (1.925, -0.1147, 0.3155), (1.956, -0.1147, 0.37), (0.3132, 0.1352, 0.3435), (0.3434, 0.1043, 0.1495), (1.994, -0.1147, 0.3039), (1.989, -0.1147, 0.3697), (0.3132, -0.1352, 0.3435), (0.3434, -0.1043, 0.1495), (1.88, -0.1147, -0.04714), (0.6033, -0.01079, 0.2859), (1.955, -0.1147, -0.04912), (0.6067, -0.01079, 0.3447), (1.876, -0.1147, -0.1196), (0.6033, -0.104, 0.2859), (1.944, -0.1147, -0.1381), (0.6067, -0.104, 0.3447), (0.5874, 0.09664, 0.09069), (0.5874, -0.09664, 0.09069), (0.383, 0.09664, 0.1213), (0.383, -0.09664, 0.1213), (0.6697, 0.09078, -0.2572), (0.6697, -0.09078, -0.2572), (0.4943, 0.09078, -0.2356), (0.4943, -0.09078, -0.2356), (0.5228, 0.06167, -0.3088), (0.5228, -0.06167, -0.3088), (0.4729, 0.06167, -0.284), (0.4729, -0.06167, -0.284), (-0.4993, -0.1358, 0.1015), (-0.4396, -0.1358, 0.3679), (-0.4993, 0.1358, 0.1015), (-0.4396, 0.1358, 0.3679), (-0.1773, -0.1358, 0.04492), (-0.1239, -0.1358, 0.3113), (-0.1773, 0.1358, 0.04492), (-0.1239, 0.1358, 0.3113), (-0.6104, -0.1358, -0.2378), (-0.6104, 0.1358, -0.2378), (-0.2884, -0.1358, -0.2944), (-0.2884, 0.1358, -0.2944), (-0.7663, -0.1358, -0.4813), (-0.7663, 0.1358, -0.4813), (-0.484, -0.1358, -0.6731), (-0.484, 0.1358, -0.6731), (0.6033, 0.01079, 0.2859), (0.6067, 0.01079, 0.3447), (0.7055, 0.134, 0.4658), (0.6803, 0.2372, 0.2463), (0.6024, 0.2372, 0.2471), (0.6047, 0.134, 0.5856), (0.5131, 0.134, 0.6451), (0.5131, 0.2372, 0.2585), (-0.1094, 0.134, 0.6543), (-0.1162, 0.2372, 0.2814), (-0.5649, 0.134, 0.6817), (-0.5718, 0.2372, 0.3088), (-0.7932, 0.134, 0.6876), (-0.8001, 0.2372, 0.3147), (-1.421, 0.134, 0.6875), (-1.481, 0.2372, 0.3509), (-1.54, 0.1136, 0.613), (-1.542, 0.1657, 0.4403), (-1.626, 0.1136, 0.5317), (-1.631, 0.1657, 0.4411), (-1.608, 0.05794, 0.7897), (-1.609, 0.05794, 0.7896), (-1.955, 0.1136, 0.5315), (-1.96, 0.1657, 0.441), (-2.044, 0.1177, 0.541), (-2.05, 0.1746, 0.4419), (0.6818, 0.1147, 0.4088), (0.6826, 0.1147, 0.4609), (0.8067, 0.1147, 0.3989), (0.8101, 0.1147, 0.4468), (1.925, 0.1147, 0.3155), (1.956, 0.1147, 0.37), (1.994, 0.1147, 0.3039), (1.989, 0.1147, 0.3697), (1.88, 0.1147, -0.04714), (0.6033, 0.01079, 0.2859), (1.955, 0.1147, -0.04912), (0.6067, 0.01079, 0.3447), (1.876, 0.1147, -0.1196), (0.6033, 0.104, 0.2859), (1.944, 0.1147, -0.1381), (0.6067, 0.104, 0.3447), (0.6803, 0.0, 0.2463), (0.7055, 0.0, 0.4658), (-0.1094, 0.0, 0.6703), (-0.1162, 0.0, 0.2814), (0.5131, 0.0, 0.2585), (0.5131, 0.0, 0.6612), (0.6047, 0.0, 0.6016), (0.6024, 0.0, 0.2471), (-0.5649, 0.0, 0.6977), (-0.5718, 0.0, 0.3088), (-0.7932, 0.0, 0.7036), (-0.8001, 0.0, 0.3147), (-1.421, 0.0, 0.7035), (-1.481, 0.0, 0.3509), (-1.54, 0.0, 0.613), (-1.542, 0.0, 0.4403), (-1.626, 0.0, 0.5317), (-1.631, 0.0, 0.4411), (-1.608, 0.0, 0.7897), (-1.609, 0.0, 0.7896), (-1.955, 0.0, 0.5315), (-1.96, 0.0, 0.441), (-2.044, 0.0, 0.541), (-2.05, 0.0, 0.4419), (0.6033, -0.01079, 0.2859), (0.6067, -0.01079, 0.3447), (0.6818, 0.0, 0.4088), (0.6826, 0.0, 0.4609), (0.8067, 0.0, 0.3989), (0.8101, 0.0, 0.4468), (1.925, 0.0, 0.3155), (1.956, 0.0, 0.37), (1.994, 0.0, 0.3039), (1.989, 0.0, 0.3697), (1.88, 0.0, -0.04714), (1.955, 0.0, -0.04912), (1.876, 0.0, -0.1196), (1.944, 0.0, -0.1381)], [], [(121, 122, 5, 7), (2, 125, 118, 1), (4, 5, 2, 3), (123, 4, 3, 124), (118, 119, 0, 1), (124, 3, 0, 119), (5, 4, 6, 7), (3, 2, 1, 0), (5, 122, 125, 2), (123, 120, 6, 4), (6, 120, 126, 8), (8, 126, 128, 10), (7, 6, 8, 9), (121, 7, 9, 127), (10, 128, 130, 12), (9, 8, 10, 11), (127, 9, 11, 129), (12, 130, 132, 14), (11, 10, 12, 13), (129, 11, 13, 131), (133, 15, 17, 135), (13, 12, 14, 15), (131, 13, 15, 133), (135, 17, 21, 139), (16, 14, 18, 19), (15, 14, 16, 17), (18, 136, 137, 19), (14, 132, 136, 18), (134, 16, 19, 137), (20, 138, 140, 22), (16, 134, 138, 20), (17, 16, 20, 21), (23, 22, 140, 141), (21, 20, 22, 23), (139, 21, 23, 141), (48, 49, 53, 52), (51, 50, 54, 55), (29, 28, 32, 33), (28, 29, 25, 24), (144, 146, 28, 24), (147, 145, 25, 29), (33, 32, 36, 37), (39, 35, 50, 51), (147, 29, 33, 149), (35, 27, 48, 50), (150, 151, 37, 36), (31, 30, 38, 39), (149, 33, 37, 151), (26, 34, 38, 30), (154, 44, 45, 41), (27, 31, 49, 48), (36, 32, 40, 42), (150, 36, 42, 153), (47, 43, 41, 45), (153, 42, 46, 155), (42, 40, 44, 46), (40, 152, 43, 47), (152, 154, 41, 43), (44, 40, 47, 45), (44, 154, 155, 46), (39, 38, 34, 35), (32, 148, 152, 40), (27, 26, 30, 31), (35, 34, 26, 27), (49, 51, 55, 53), (28, 146, 148, 32), (31, 39, 51, 49), (53, 55, 59, 57), (24, 25, 145, 144), (50, 48, 52, 54), (58, 56, 57, 59), (55, 54, 58, 59), (52, 53, 57, 56), (54, 52, 56, 58), (60, 61, 63, 62), (62, 63, 67, 66), (66, 67, 65, 64), (64, 65, 61, 60), (62, 66, 71, 69), (67, 63, 61, 65), (70, 68, 72, 74), (60, 62, 69, 68), (66, 64, 70, 71), (64, 60, 68, 70), (73, 75, 74, 72), (69, 71, 75, 73), (71, 70, 74, 75), (68, 69, 73, 72), (152, 77, 76, 154), (77, 152, 148, 146, 144, 145, 147, 149, 151, 150, 153, 155, 154, 76), (121, 85, 83, 122), (80, 79, 118, 125), (82, 81, 80, 83), (123, 124, 81, 82), (118, 79, 78, 119), (124, 119, 78, 81), (83, 85, 84, 82), (81, 78, 79, 80), (83, 80, 125, 122), (123, 82, 84, 120), (84, 86, 126, 120), (86, 88, 128, 126), (85, 87, 86, 84), (121, 127, 87, 85), (88, 90, 130, 128), (87, 89, 88, 86), (127, 129, 89, 87), (90, 92, 132, 130), (89, 91, 90, 88), (129, 131, 91, 89), (133, 135, 95, 93), (91, 93, 92, 90), (131, 133, 93, 91), (135, 139, 99, 95), (94, 97, 96, 92), (93, 95, 94, 92), (96, 97, 137, 136), (92, 96, 136, 132), (134, 137, 97, 94), (98, 100, 140, 138), (94, 98, 138, 134), (95, 99, 98, 94), (101, 141, 140, 100), (99, 101, 100, 98), (139, 141, 101, 99), (105, 107, 106, 104), (104, 102, 103, 105), (144, 102, 104, 146), (147, 105, 103, 145), (107, 109, 108, 106), (147, 149, 107, 105), (150, 108, 109, 151), (149, 151, 109, 107), (154, 111, 115, 114), (108, 112, 110, 106), (150, 153, 112, 108), (117, 115, 111, 113), (153, 155, 116, 112), (112, 116, 114, 110), (110, 117, 113, 152), (152, 113, 111, 154), (114, 115, 117, 110), (114, 116, 155, 154), (106, 110, 152, 148), (104, 106, 148, 146), (102, 144, 145, 103), (138, 140, 141, 139, 135, 133, 131, 129, 127, 121, 122, 125, 118, 119, 124, 123, 120, 126, 128, 130, 132, 136, 137, 134), (152, 154, 142, 143), (143, 142, 154, 155, 153, 150, 151, 149, 147, 145, 144, 146, 148, 152)])
_k = set([(63, 67)])
me_cube_001.attributes.new('sharp_edge', 'BOOLEAN', 'EDGE').data.foreach_set('value', [ (min(e.vertices), max(e.vertices)) in _k for e in me_cube_001.edges])
_uv = me_cube_001.uv_layers.new(name='UVMap')
_uv.uv.foreach_set('vector', [0.5201, 0.5491, 0.6191, 0.5721, 0.6015, 0.6537, 0.5184, 0.6368, 0.6118, 0.6595, 0.6329, 0.5937, 0.6445, 0.6232, 0.6191, 0.6643, 0.6025, 0.7646, 0.6015, 0.6537, 0.6118, 0.6595, 0.6133, 0.7468, 0.6093, 0.8087, 0.6025, 0.7646, 0.6133, 0.7468, 0.6254, 0.7859, 0.6445, 0.6232, 0.6439, 0.728, 0.624, 0.7107, 0.6191, 0.6643, 0.6254, 0.7859, 0.6133, 0.7468, 0.624, 0.7107, 0.6439, 0.728, 0.6015, 0.6537, 0.6025, 0.7646, 0.518, 0.7797, 0.5184, 0.6368, 0.6133, 0.7468, 0.6118, 0.6595, 0.6191, 0.6643, 0.624, 0.7107, 0.6015, 0.6537, 0.6191, 0.5721, 0.6329, 0.5937, 0.6118, 0.6595, 0.6093, 0.8087, 0.519, 0.828, 0.518, 0.7797, 0.6025, 0.7646, 0.518, 0.7797, 0.519, 0.828, 0.4491, 0.8347, 0.4486, 0.7846, 0.4486, 0.7846, 0.4491, 0.8347, 0.4136, 0.8368, 0.4132, 0.7862, 0.5184, 0.6368, 0.518, 0.7797, 0.4486, 0.7846, 0.4486, 0.6389, 0.5201, 0.5491, 0.5184, 0.6368, 0.4486, 0.6389, 0.4483, 0.5488, 0.2294, 0.8451, 0.2283, 0.8752, 0.1703, 0.8629, 0.1719, 0.8378, 0.4486, 0.6389, 0.4486, 0.7846, 0.4132, 0.7862, 0.4128, 0.6397, 0.4483, 0.5488, 0.4486, 0.6389, 0.4128, 0.6397, 0.4124, 0.5497, 0.1719, 0.8378, 0.1703, 0.8629, 0.1595, 0.8567, 0.1582, 0.8248, 0.2317, 0.744, 0.2294, 0.8451, 0.1719, 0.8378, 0.1736, 0.7525, 0.2294, 0.6906, 0.2317, 0.744, 0.1736, 0.7525, 0.1659, 0.7063, 0.1567, 0.7138, 0.161, 0.7628, 0.1495, 0.7624, 0.1487, 0.7161, 0.1736, 0.7525, 0.1719, 0.8378, 0.1582, 0.8248, 0.161, 0.7628, 0.1659, 0.7063, 0.1736, 0.7525, 0.161, 0.7628, 0.1567, 0.7138, 0.1487, 0.7161, 0.1495, 0.7624, 0.1193, 0.7403, 0.1142, 0.7033, 0.1477, 0.7945, 0.1582, 0.8248, 0.1473, 0.855, 0.1472, 0.8549, 0.161, 0.7628, 0.1582, 0.8248, 0.1477, 0.7945, 0.1495, 0.7624, 0.1473, 0.855, 0.1448, 0.8661, 0.1447, 0.8659, 0.1472, 0.8549, 0.1582, 0.8248, 0.1595, 0.8567, 0.1448, 0.8661, 0.1473, 0.855, 0.1362, 0.8169, 0.1477, 0.7945, 0.1472, 0.8549, 0.1447, 0.8659, 0.1151, 0.7571, 0.1061, 0.7727, 0.1007, 0.7496, 0.1116, 0.746, 0.1477, 0.7945, 0.1362, 0.8169, 0.1061, 0.7727, 0.1151, 0.7571, 0.1495, 0.7624, 0.1477, 0.7945, 0.1151, 0.7571, 0.1193, 0.7403, 0.1136, 0.7394, 0.1116, 0.746, 0.1007, 0.7496, 0.1039, 0.7144, 0.1193, 0.7403, 0.1151, 0.7571, 0.1116, 0.746, 0.1136, 0.7394, 0.1142, 0.7033, 0.1193, 0.7403, 0.1136, 0.7394, 0.1039, 0.7144, 0.6385, 0.5366, 0.6171, 0.5314, 0.6256, 0.4517, 0.6435, 0.4452, 0.6365, 0.53, 0.6149, 0.533, 0.6218, 0.4322, 0.6393, 0.4392, 0.4341, 0.7801, 0.4336, 0.7705, 0.5522, 0.7399, 0.5533, 0.7567, 0.4336, 0.7705, 0.4341, 0.7801, 0.427, 0.7792, 0.427, 0.7746, 0.417, 0.7745, 0.4277, 0.7451, 0.4336, 0.7705, 0.427, 0.7746, 0.4314, 0.8059, 0.4191, 0.7914, 0.427, 0.7792, 0.4341, 0.7801, 0.5533, 0.7567, 0.5522, 0.7399, 0.5599, 0.7493, 0.5564, 0.7584, 0.6376, 0.5439, 0.6156, 0.545, 0.6149, 0.533, 0.6365, 0.53, 0.4314, 0.8059, 0.4341, 0.7801, 0.5533, 0.7567, 0.5561, 0.7834, 0.6156, 0.545, 0.5961, 0.5051, 0.5981, 0.4939, 0.6149, 0.533, 0.5655, 0.7733, 0.5593, 0.7811, 0.5564, 0.7584, 0.5599, 0.7493, 0.6152, 0.5453, 0.614, 0.5994, 0.5812, 0.5876, 0.5886, 0.5378, 0.5561, 0.7834, 0.5533, 0.7567, 0.5564, 0.7584, 0.5593, 0.7811, 0.6, 0.5433, 0.6061, 0.4694, 0.6336, 0.4827, 0.6274, 0.5565, 0.6071, 0.6891, 0.5964, 0.6793, 0.6225, 0.4182, 0.6344, 0.3859, 0.6389, 0.5496, 0.6152, 0.5453, 0.6171, 0.5314, 0.6385, 0.5366, 0.5599, 0.7493, 0.5522, 0.7399, 0.5885, 0.6777, 0.5897, 0.6975, 0.5655, 0.7733, 0.5599, 0.7493, 0.5897, 0.6975, 0.5964, 0.7197, 0.6187, 0.4157, 0.6182, 0.3668, 0.6344, 0.3859, 0.6225, 0.4182, 0.5964, 0.7197, 0.5897, 0.6975, 0.5965, 0.6919, 0.6031, 0.7065, 0.5897, 0.6975, 0.5885, 0.6777, 0.5964, 0.6793, 0.5965, 0.6919, 0.5885, 0.6777, 0.5767, 0.6577, 0.6182, 0.3668, 0.6187, 0.4157, 0.7061, 0.6956, 0.7068, 0.6951, 0.7068, 0.7271, 0.7062, 0.7274, 0.5964, 0.6793, 0.5885, 0.6777, 0.6187, 0.4157, 0.6225, 0.4182, 0.5964, 0.6793, 0.6071, 0.6891, 0.6031, 0.7065, 0.5965, 0.6919, 0.6376, 0.5439, 0.6402, 0.6009, 0.6087, 0.5948, 0.6156, 0.545, 0.5522, 0.7399, 0.5476, 0.7131, 0.5767, 0.6577, 0.5885, 0.6777, 0.6389, 0.5496, 0.6418, 0.598, 0.614, 0.5994, 0.6152, 0.5453, 0.6156, 0.545, 0.6087, 0.5948, 0.579, 0.5463, 0.5961, 0.5051, 0.6171, 0.5314, 0.5933, 0.5319, 0.6096, 0.4381, 0.6256, 0.4517, 0.4336, 0.7705, 0.4277, 0.7451, 0.5476, 0.7131, 0.5522, 0.7399, 0.6152, 0.5453, 0.5886, 0.5378, 0.5933, 0.5319, 0.6171, 0.5314, 0.6256, 0.4517, 0.6096, 0.4381, 0.6106, 0.4191, 0.618, 0.4207, 0.427, 0.7746, 0.427, 0.7792, 0.4191, 0.7914, 0.417, 0.7745, 0.6149, 0.533, 0.5981, 0.4939, 0.6064, 0.4099, 0.6218, 0.4322, 0.6125, 0.5494, 0.6114, 0.563, 0.5989, 0.557, 0.6, 0.5433, 0.6393, 0.4392, 0.6218, 0.4322, 0.6259, 0.4211, 0.6375, 0.4262, 0.6435, 0.4452, 0.6256, 0.4517, 0.618, 0.4207, 0.6321, 0.4012, 0.6218, 0.4322, 0.6064, 0.4099, 0.6221, 0.4117, 0.6259, 0.4211, 0.3715, 0.397, 0.3616, 0.3329, 0.388, 0.3086, 0.3987, 0.3735, 0.3987, 0.3735, 0.388, 0.3086, 0.4184, 0.2744, 0.4299, 0.3373, 0.4428, 0.4564, 0.4497, 0.5244, 0.4215, 0.5406, 0.4155, 0.4736, 0.4155, 0.4736, 0.4215, 0.5406, 0.3876, 0.5552, 0.3814, 0.4859, 0.3987, 0.3735, 0.4299, 0.3373, 0.4415, 0.4219, 0.4111, 0.4624, 0.3708, 0.314, 0.3505, 0.2086, 0.3874, 0.1669, 0.4078, 0.2723, 0.4053, 0.3893, 0.3715, 0.397, 0.3576, 0.3306, 0.3896, 0.2889, 0.3715, 0.397, 0.3987, 0.3735, 0.4111, 0.4624, 0.3834, 0.4822, 0.4428, 0.4564, 0.4155, 0.4736, 0.4053, 0.3893, 0.4324, 0.3687, 0.4155, 0.4736, 0.3814, 0.4859, 0.3715, 0.397, 0.4053, 0.3893, 0.3838, 0.163, 0.4078, 0.2723, 0.3718, 0.3185, 0.3477, 0.2091, 0.4111, 0.4624, 0.4415, 0.4219, 0.4517, 0.5237, 0.4174, 0.5353, 0.4324, 0.3687, 0.4053, 0.3893, 0.3896, 0.2889, 0.4172, 0.2647, 0.3834, 0.4822, 0.4111, 0.4624, 0.4174, 0.5353, 0.3907, 0.5507, 0.6766, 0.7074, 0.6767, 0.6755, 0.6773, 0.6759, 0.6773, 0.7078, 0.6913, 0.697, 0.7019, 0.7246, 0.7055, 0.725, 0.7056, 0.6982, 0.7056, 0.6952, 0.7061, 0.6951, 0.706, 0.6982, 0.7061, 0.7257, 0.7061, 0.7265, 0.7054, 0.7267, 0.7019, 0.7263, 0.701, 0.7262, 0.7012, 0.7246, 0.6896, 0.6951, 0.5201, 0.5491, 0.5184, 0.6368, 0.6015, 0.6537, 0.6191, 0.5721, 0.6118, 0.6595, 0.6191, 0.6643, 0.6445, 0.6232, 0.6329, 0.5937, 0.6025, 0.7646, 0.6133, 0.7468, 0.6118, 0.6595, 0.6015, 0.6537, 0.6093, 0.8087, 0.6254, 0.7859, 0.6133, 0.7468, 0.6025, 0.7646, 0.6445, 0.6232, 0.6191, 0.6643, 0.624, 0.7107, 0.6439, 0.728, 0.6254, 0.7859, 0.6439, 0.728, 0.624, 0.7107, 0.6133, 0.7468, 0.6015, 0.6537, 0.5184, 0.6368, 0.518, 0.7797, 0.6025, 0.7646, 0.6133, 0.7468, 0.624, 0.7107, 0.6191, 0.6643, 0.6118, 0.6595, 0.6015, 0.6537, 0.6118, 0.6595, 0.6329, 0.5937, 0.6191, 0.5721, 0.6093, 0.8087, 0.6025, 0.7646, 0.518, 0.7797, 0.519, 0.828, 0.518, 0.7797, 0.4486, 0.7846, 0.4491, 0.8347, 0.519, 0.828, 0.4486, 0.7846, 0.4132, 0.7862, 0.4136, 0.8368, 0.4491, 0.8347, 0.5184, 0.6368, 0.4486, 0.6389, 0.4486, 0.7846, 0.518, 0.7797, 0.5201, 0.5491, 0.4483, 0.5488, 0.4486, 0.6389, 0.5184, 0.6368, 0.2294, 0.8451, 0.1719, 0.8378, 0.1703, 0.8629, 0.2283, 0.8752, 0.4486, 0.6389, 0.4128, 0.6397, 0.4132, 0.7862, 0.4486, 0.7846, 0.4483, 0.5488, 0.4124, 0.5497, 0.4128, 0.6397, 0.4486, 0.6389, 0.1719, 0.8378, 0.1582, 0.8248, 0.1595, 0.8567, 0.1703, 0.8629, 0.2317, 0.744, 0.1736, 0.7525, 0.1719, 0.8378, 0.2294, 0.8451, 0.2294, 0.6906, 0.1659, 0.7063, 0.1736, 0.7525, 0.2317, 0.744, 0.1567, 0.7138, 0.1487, 0.7161, 0.1495, 0.7624, 0.161, 0.7628, 0.1736, 0.7525, 0.161, 0.7628, 0.1582, 0.8248, 0.1719, 0.8378, 0.1659, 0.7063, 0.1567, 0.7138, 0.161, 0.7628, 0.1736, 0.7525, 0.1487, 0.7161, 0.1142, 0.7033, 0.1193, 0.7403, 0.1495, 0.7624, 0.1477, 0.7945, 0.1472, 0.8549, 0.1473, 0.855, 0.1582, 0.8248, 0.161, 0.7628, 0.1495, 0.7624, 0.1477, 0.7945, 0.1582, 0.8248, 0.1473, 0.855, 0.1472, 0.8549, 0.1447, 0.8659, 0.1448, 0.8661, 0.1582, 0.8248, 0.1473, 0.855, 0.1448, 0.8661, 0.1595, 0.8567, 0.1362, 0.8169, 0.1447, 0.8659, 0.1472, 0.8549, 0.1477, 0.7945, 0.1151, 0.7571, 0.1116, 0.746, 0.1007, 0.7496, 0.1061, 0.7727, 0.1477, 0.7945, 0.1151, 0.7571, 0.1061, 0.7727, 0.1362, 0.8169, 0.1495, 0.7624, 0.1193, 0.7403, 0.1151, 0.7571, 0.1477, 0.7945, 0.1136, 0.7394, 0.1039, 0.7144, 0.1007, 0.7496, 0.1116, 0.746, 0.1193, 0.7403, 0.1136, 0.7394, 0.1116, 0.746, 0.1151, 0.7571, 0.1142, 0.7033, 0.1039, 0.7144, 0.1136, 0.7394, 0.1193, 0.7403, 0.4341, 0.7801, 0.5533, 0.7567, 0.5522, 0.7399, 0.4336, 0.7705, 0.4336, 0.7705, 0.427, 0.7746, 0.427, 0.7792, 0.4341, 0.7801, 0.417, 0.7745, 0.427, 0.7746, 0.4336, 0.7705, 0.4277, 0.7451, 0.4314, 0.8059, 0.4341, 0.7801, 0.427, 0.7792, 0.4191, 0.7914, 0.5533, 0.7567, 0.5564, 0.7584, 0.5599, 0.7493, 0.5522, 0.7399, 0.4314, 0.8059, 0.5561, 0.7834, 0.5533, 0.7567, 0.4341, 0.7801, 0.5655, 0.7733, 0.5599, 0.7493, 0.5564, 0.7584, 0.5593, 0.7811, 0.5561, 0.7834, 0.5593, 0.7811, 0.5564, 0.7584, 0.5533, 0.7567, 0.6071, 0.6891, 0.6344, 0.3859, 0.6225, 0.4182, 0.5964, 0.6793, 0.5599, 0.7493, 0.5897, 0.6975, 0.5885, 0.6777, 0.5522, 0.7399, 0.5655, 0.7733, 0.5964, 0.7197, 0.5897, 0.6975, 0.5599, 0.7493, 0.6187, 0.4157, 0.6225, 0.4182, 0.6344, 0.3859, 0.6182, 0.3668, 0.5964, 0.7197, 0.6031, 0.7065, 0.5965, 0.6919, 0.5897, 0.6975, 0.5897, 0.6975, 0.5965, 0.6919, 0.5964, 0.6793, 0.5885, 0.6777, 0.5885, 0.6777, 0.6187, 0.4157, 0.6182, 0.3668, 0.5767, 0.6577, 0.7061, 0.6956, 0.7062, 0.7274, 0.7068, 0.7271, 0.7068, 0.6951, 0.5964, 0.6793, 0.6225, 0.4182, 0.6187, 0.4157, 0.5885, 0.6777, 0.5964, 0.6793, 0.5965, 0.6919, 0.6031, 0.7065, 0.6071, 0.6891, 0.5522, 0.7399, 0.5885, 0.6777, 0.5767, 0.6577, 0.5476, 0.7131, 0.4336, 0.7705, 0.5522, 0.7399, 0.5476, 0.7131, 0.4277, 0.7451, 0.427, 0.7746, 0.417, 0.7745, 0.4191, 0.7914, 0.427, 0.7792, 0.1194, 0.6825, 0.111, 0.6835, 0.1119, 0.7058, 0.1203, 0.7029, 0.1507, 0.6914, 0.159, 0.6884, 0.1659, 0.7063, 0.2294, 0.6906, 0.2506, 0.6839, 0.2932, 0.6742, 0.3518, 0.6573, 0.3602, 0.6568, 0.3674, 0.6542, 0.3666, 0.6043, 0.3553, 0.5774, 0.3459, 0.5673, 0.2882, 0.587, 0.2456, 0.5968, 0.2244, 0.6034, 0.1663, 0.6254, 0.1566, 0.6498, 0.148, 0.6126, 0.1477, 0.6127, 0.1499, 0.6709, 0.6766, 0.7074, 0.6773, 0.7078, 0.6773, 0.6759, 0.6767, 0.6755, 0.6913, 0.697, 0.6896, 0.6951, 0.7012, 0.7246, 0.701, 0.7262, 0.7019, 0.7263, 0.7054, 0.7267, 0.7061, 0.7265, 0.7061, 0.7257, 0.706, 0.6982, 0.7061, 0.6951, 0.7056, 0.6952, 0.7056, 0.6982, 0.7055, 0.725, 0.7019, 0.7246])
me_cube_001.materials.append(mat_ak47)
me_cube_001.use_remesh_preserve_volume = False
me_cube_001.use_remesh_preserve_attributes = False
me_cube_001.use_mirror_vertex_groups = False
me_cube_001.update()
me_cube_002 = bpy.data.meshes.new('Cube.002')
me_cube_002.from_pydata([(0.3258, 0.06101, -0.05381), (0.4127, 0.06101, -0.3783), (0.3258, -0.06101, -0.05381), (0.4127, -0.06101, -0.3783), (0.1333, 0.06101, -0.1401), (0.1623, 0.06101, -0.4082), (0.1333, -0.06101, -0.1401), (0.1623, -0.06101, -0.4082), (0.3526, 0.06101, 0.02874), (0.3526, -0.06101, 0.02874), (0.05279, 0.06101, 0.02448), (0.05279, -0.06101, 0.02448), (0.4109, 0.0709, 0.07456), (0.4109, -0.0709, 0.07456), (-0.2728, 0.0709, 0.07468), (-0.2728, -0.0709, 0.07468), (0.3617, 0.0709, 0.1566), (0.3617, -0.0709, 0.1566), (-0.3023, 0.0709, 0.1567), (-0.3023, -0.0709, 0.1567), (-0.3817, 0.0709, 0.07468), (-0.3817, -0.0709, 0.07468), (-0.4112, 0.0709, 0.1567), (-0.4112, -0.0709, 0.1567), (0.328, 0.04072, 0.2031), (0.328, -0.04072, 0.2031), (-0.336, 0.04072, 0.2032), (-0.336, -0.04072, 0.2032), (-0.3875, 0.04072, 0.2032), (-0.3875, -0.04072, 0.2032), (0.04209, -0.0255, -0.1019), (0.08569, -0.0255, -0.01769), (0.04209, 0.0255, -0.1019), (0.08569, 0.0255, -0.01769), (0.04157, -0.0255, -0.1278), (0.1221, -0.0255, -0.08088), (0.04157, 0.0255, -0.1278), (0.1221, 0.0255, -0.08088), (-0.1191, -0.0255, -0.07976), (-0.1191, 0.0255, -0.07976), (-0.1409, -0.0255, -0.1012), (-0.1409, 0.0255, -0.1012), (-0.136, -0.0255, 0.09565), (-0.136, 0.0255, 0.09565), (-0.1665, -0.0255, 0.1145), (-0.1665, 0.0255, 0.1145), (-0.05357, -0.01505, -0.04021), (-0.01586, -0.01505, 0.09105), (-0.05357, 0.01505, -0.04021), (-0.01586, 0.01505, 0.09105), (-0.0307, -0.01505, -0.07303), (0.007008, -0.01505, 0.05823), (-0.0307, 0.01505, -0.07303), (0.007008, 0.01505, 0.05823), (-0.05357, -0.01505, -0.04021), (-0.05357, 0.01505, -0.04021), (-0.0307, -0.01505, -0.07303), (-0.0307, 0.01505, -0.07303)], [], [(0, 4, 10, 8), (3, 2, 6, 7), (7, 6, 4, 5), (5, 1, 3, 7), (1, 0, 2, 3), (5, 4, 0, 1), (8, 10, 14, 12), (6, 2, 9, 11), (4, 6, 11, 10), (2, 0, 8, 9), (13, 12, 16, 17), (9, 8, 12, 13), (10, 11, 15, 14), (11, 9, 13, 15), (18, 22, 28, 26), (16, 18, 26, 24), (15, 13, 17, 19), (12, 14, 18, 16), (20, 21, 23, 22), (18, 14, 20, 22), (14, 15, 21, 20), (15, 19, 23, 21), (24, 26, 27, 25), (27, 26, 28, 29), (17, 16, 24, 25), (23, 19, 27, 29), (19, 17, 25, 27), (22, 23, 29, 28), (30, 31, 33, 32), (32, 33, 37, 36), (36, 37, 35, 34), (34, 35, 31, 30), (34, 30, 38, 40), (37, 33, 31, 35), (40, 38, 42, 44), (32, 36, 41, 39), (30, 32, 39, 38), (36, 34, 40, 41), (43, 45, 44, 42), (39, 41, 45, 43), (41, 40, 44, 45), (38, 39, 43, 42), (46, 47, 49, 48), (48, 49, 53, 52), (52, 53, 51, 50), (50, 51, 47, 46), (52, 50, 56, 57), (53, 49, 47, 51), (55, 57, 56, 54), (50, 46, 54, 56), (48, 52, 57, 55), (46, 48, 55, 54)])
_uv = me_cube_002.uv_layers.new(name='UVMap')
_uv.uv.foreach_set('vector', [0.8198, 0.573, 0.6178, 0.5318, 0.5438, 0.6981, 0.8468, 0.7063, 0.9104, 0.2327, 0.8198, 0.573, 0.6178, 0.5318, 0.6537, 0.1517, 0.7583, 0.3965, 0.7279, 0.5692, 0.6498, 0.545, 0.6801, 0.3723, 0.6537, 0.1517, 0.9104, 0.2327, 0.8384, 0.07864, 0.7011, 0.06784, 0.7679, 0.3876, 0.7293, 0.6024, 0.6512, 0.5778, 0.6898, 0.3629, 0.6537, 0.1517, 0.6178, 0.5318, 0.8198, 0.573, 0.9104, 0.2327, 0.8468, 0.7063, 0.5438, 0.6981, 0.2171, 0.7459, 0.8943, 0.74, 0.6178, 0.5318, 0.8198, 0.573, 0.8468, 0.7063, 0.5438, 0.6981, 0.6498, 0.545, 0.7279, 0.5692, 0.7073, 0.6865, 0.6292, 0.6623, 0.6512, 0.5778, 0.7293, 0.6024, 0.7193, 0.6579, 0.6413, 0.6333, 0.264, 0.8463, 0.2644, 0.7749, 0.2918, 0.7752, 0.2914, 0.8466, 0.2428, 0.8411, 0.2431, 0.7797, 0.2644, 0.7749, 0.264, 0.8463, 0.6784, 0.7839, 0.678, 0.8453, 0.5837, 0.8494, 0.5841, 0.778, 0.5438, 0.6981, 0.8468, 0.7063, 0.8943, 0.74, 0.2171, 0.7459, 0.1909, 0.8289, 0.08086, 0.8275, 0.1073, 0.8842, 0.1593, 0.8849, 0.8568, 0.8375, 0.1909, 0.8289, 0.1593, 0.8849, 0.8252, 0.8934, 0.2171, 0.7459, 0.8943, 0.74, 0.8568, 0.8375, 0.1909, 0.8289, 0.8943, 0.74, 0.2171, 0.7459, 0.1909, 0.8289, 0.8568, 0.8375, 0.5529, 0.7777, 0.5525, 0.8491, 0.5276, 0.8489, 0.528, 0.7775, 0.1909, 0.8289, 0.2171, 0.7459, 0.1071, 0.7445, 0.08086, 0.8275, 0.5841, 0.778, 0.5837, 0.8494, 0.5525, 0.8491, 0.5529, 0.7777, 0.2171, 0.7459, 0.1909, 0.8289, 0.08086, 0.8275, 0.1071, 0.7445, 0.3081, 0.7905, 0.4982, 0.7924, 0.498, 0.8334, 0.3079, 0.8316, 0.498, 0.8334, 0.4982, 0.7924, 0.5129, 0.7925, 0.5127, 0.8335, 0.2914, 0.8466, 0.2918, 0.7752, 0.3081, 0.7905, 0.3079, 0.8316, 0.08086, 0.8275, 0.1909, 0.8289, 0.1593, 0.8849, 0.1073, 0.8842, 0.1909, 0.8289, 0.8568, 0.8375, 0.8252, 0.8934, 0.1593, 0.8849, 0.528, 0.7775, 0.5276, 0.8489, 0.5127, 0.8335, 0.5129, 0.7925, 0.7147, 0.7124, 0.754, 0.7124, 0.754, 0.7517, 0.7147, 0.7517, 0.7147, 0.7517, 0.754, 0.7517, 0.754, 0.7909, 0.7147, 0.7909, 0.7147, 0.7909, 0.754, 0.7909, 0.754, 0.8302, 0.7147, 0.8302, 0.7147, 0.8302, 0.754, 0.8302, 0.754, 0.8694, 0.7147, 0.8694, 0.7147, 0.8302, 0.7147, 0.8694, 0.7147, 0.8694, 0.7147, 0.8302, 0.754, 0.7909, 0.7932, 0.7909, 0.7932, 0.8302, 0.754, 0.8302, 0.7147, 0.8302, 0.7147, 0.8694, 0.7147, 0.8694, 0.7147, 0.8302, 0.7147, 0.7517, 0.7147, 0.7909, 0.7147, 0.7909, 0.7147, 0.7517, 0.7147, 0.7124, 0.7147, 0.7517, 0.7147, 0.7517, 0.7147, 0.7124, 0.7147, 0.7909, 0.7147, 0.8302, 0.7147, 0.8302, 0.7147, 0.7909, 0.6755, 0.7909, 0.7147, 0.7909, 0.7147, 0.8302, 0.6755, 0.8302, 0.7147, 0.7517, 0.7147, 0.7909, 0.7147, 0.7909, 0.7147, 0.7517, 0.7147, 0.7909, 0.7147, 0.8302, 0.7147, 0.8302, 0.7147, 0.7909, 0.7147, 0.7124, 0.7147, 0.7517, 0.7147, 0.7517, 0.7147, 0.7124, 0.7149, 0.714, 0.7538, 0.714, 0.7538, 0.7529, 0.7149, 0.7529, 0.7149, 0.7529, 0.7538, 0.7529, 0.7538, 0.7918, 0.7149, 0.7918, 0.7149, 0.7918, 0.7538, 0.7918, 0.7538, 0.8307, 0.7149, 0.8307, 0.7149, 0.8307, 0.7538, 0.8307, 0.7538, 0.8696, 0.7149, 0.8696, 0.7149, 0.7918, 0.7149, 0.8307, 0.7149, 0.8307, 0.7149, 0.7918, 0.7538, 0.7918, 0.7927, 0.7918, 0.7927, 0.8307, 0.7538, 0.8307, 0.676, 0.7918, 0.7149, 0.7918, 0.7149, 0.8307, 0.676, 0.8307, 0.7149, 0.8307, 0.7149, 0.8696, 0.7149, 0.8696, 0.7149, 0.8307, 0.7149, 0.7529, 0.7149, 0.7918, 0.7149, 0.7918, 0.7149, 0.7529, 0.7149, 0.714, 0.7149, 0.7529, 0.7149, 0.7529, 0.7149, 0.714])
me_cube_002.materials.append(mat_ivan)
me_cube_002.use_remesh_preserve_volume = False
me_cube_002.use_remesh_preserve_attributes = False
me_cube_002.use_mirror_vertex_groups = False
me_cube_002.update()
me_cube_003 = bpy.data.meshes.new('Cube.003')
me_cube_003.from_pydata([(-0.0752, -0.1259, 0.4437), (-0.08781, -0.1854, 0.09715), (-0.3963, -0.1259, 0.4439), (-0.4585, -0.1854, 0.03636), (0.8457, -0.1854, 0.1166), (0.8661, -0.161, 0.3074), (0.4853, -0.1259, 0.4433), (0.5594, -0.1854, 0.09665), (1.014, -0.145, 0.005885), (1.107, -0.145, 0.1748), (1.049, -0.145, -0.1452), (1.239, -0.145, 0.2368), (1.327, -0.145, -0.103), (1.439, -0.145, 0.2176), (2.355, -0.145, -0.4913), (2.356, -0.145, 0.115), (-0.5107, -0.07032, 0.227), (-0.5071, -0.1016, 0.06421), (0.2125, -0.06206, 0.05984), (0.09977, -0.06206, 0.1118), (0.2125, 0.06206, 0.05984), (0.09977, 0.06206, 0.1118), (0.2178, -0.06206, 0.1016), (0.1051, -0.06206, 0.1535), (0.2178, 0.06206, 0.1016), (0.1051, 0.06206, 0.1535), (0.2828, -0.06206, 0.01395), (0.2828, 0.06206, 0.01395), (0.3269, -0.06206, -0.01326), (0.3269, 0.06206, -0.01326), (0.3608, -0.06206, -0.07484), (0.3608, 0.06206, -0.07484), (0.3623, -0.06206, -0.06473), (0.3623, 0.06206, -0.06473), (0.5589, -0.06206, -0.07402), (0.5589, 0.06206, -0.07402), (0.5383, -0.06206, -0.06391), (0.5383, 0.06206, -0.06391), (0.6633, -0.06206, 0.1323), (0.6633, 0.06206, 0.1323), (0.6268, -0.06206, 0.1184), (0.6268, 0.06206, 0.1184), (0.4786, -0.034, 0.08118), (0.4783, -0.034, 0.1461), (0.4786, 0.034, 0.08118), (0.4783, 0.034, 0.1461), (0.5104, -0.034, 0.07497), (0.5107, -0.034, 0.1461), (0.5104, 0.034, 0.07497), (0.5107, 0.034, 0.1461), (0.4542, -0.034, -0.007974), (0.4542, 0.034, -0.007974), (0.4848, -0.034, -0.01842), (0.4848, 0.034, -0.01842), (-0.3607, -0.05489, 0.4278), (-0.6582, -0.05489, 0.4278), (-0.3607, -0.08793, 0.3243), (-0.6582, -0.08793, 0.3243), (-1.922, -0.04652, 0.4092), (-1.922, -0.0745, 0.3215), (-2.308, -0.04652, 0.4092), (-2.308, -0.0745, 0.3215), (-2.111, -0.07032, 0.2072), (-2.121, -0.1016, 0.04466), (-1.891, -0.1202, 0.2862), (-1.548, -0.1202, 0.2862), (-1.891, -0.1202, 0.03487), (-1.548, -0.1202, 0.03488), (-1.526, -0.1202, 0.25), (-1.523, -0.1202, 0.0404), (-0.9459, -0.1202, 0.25), (-0.9458, -0.1202, 0.03492), (1.107, 0.0, 0.1748), (1.014, 0.0, 0.005885), (-0.0752, 0.1259, 0.4437), (-0.08781, 0.1854, 0.09715), (0.8457, 0.0, 0.1166), (0.8661, 0.0, 0.3074), (-0.3963, 0.1259, 0.4439), (-0.4585, 0.1854, 0.03636), (0.8457, 0.1854, 0.1166), (0.8661, 0.161, 0.3074), (0.4853, 0.1259, 0.4433), (0.5594, 0.1854, 0.09665), (-0.4585, 0.0, 0.03636), (-0.0752, 0.0, 0.4437), (-0.3963, 0.0, 0.4439), (-0.08781, 0.0, 0.09715), (0.4853, 0.0, 0.4433), (0.5594, 0.0, 0.09665), (1.014, 0.145, 0.005885), (1.107, 0.145, 0.1748), (1.239, 0.0, 0.2368), (1.049, 0.0, -0.1452), (1.049, 0.145, -0.1452), (1.239, 0.145, 0.2368), (1.439, 0.0, 0.2176), (1.327, 0.0, -0.103), (1.327, 0.145, -0.103), (1.439, 0.145, 0.2176), (2.356, 0.0, 0.115), (2.355, 0.0, -0.4913), (2.355, 0.145, -0.4913), (2.356, 0.145, 0.115), (-0.5107, 0.07032, 0.227), (-0.5071, 0.1016, 0.06421), (-0.5071, 0.0, 0.06421), (-0.5107, 0.0, 0.227), (0.2125, 0.06206, 0.05984), (0.09977, 0.06206, 0.1118), (0.2125, -0.06206, 0.05984), (0.09977, -0.06206, 0.1118), (0.2178, 0.06206, 0.1016), (0.1051, 0.06206, 0.1535), (0.2178, -0.06206, 0.1016), (0.1051, -0.06206, 0.1535), (0.2828, 0.06206, 0.01395), (0.2828, -0.06206, 0.01395), (0.3269, 0.06206, -0.01326), (0.3269, -0.06206, -0.01326), (0.3608, 0.06206, -0.07484), (0.3608, -0.06206, -0.07484), (0.3623, 0.06206, -0.06473), (0.3623, -0.06206, -0.06473), (0.5589, 0.06206, -0.07402), (0.5589, -0.06206, -0.07402), (0.5383, 0.06206, -0.06391), (0.5383, -0.06206, -0.06391), (0.6633, 0.06206, 0.1323), (0.6633, -0.06206, 0.1323), (0.6268, 0.06206, 0.1184), (0.6268, -0.06206, 0.1184), (0.4786, 0.034, 0.08118), (0.4783, 0.034, 0.1461), (0.4786, -0.034, 0.08118), (0.4783, -0.034, 0.1461), (0.5104, 0.034, 0.07497), (0.5107, 0.034, 0.1461), (0.5104, -0.034, 0.07497), (0.5107, -0.034, 0.1461), (0.4542, 0.034, -0.007974), (0.4542, -0.034, -0.007974), (0.4848, 0.034, -0.01842), (0.4848, -0.034, -0.01842), (-0.3607, 0.05489, 0.4278), (-0.6582, 0.05489, 0.4278), (-0.3607, 0.08793, 0.3243), (-0.6582, 0.08793, 0.3243), (-0.3607, 0.0, 0.2608), (-0.6582, 0.0, 0.2608), (-0.3607, 0.0, 0.4281), (-0.6582, 0.0, 0.4281), (-1.922, 0.04652, 0.4092), (-1.922, 0.0745, 0.3215), (-1.922, 0.0, 0.2678), (-1.922, 0.0, 0.4094), (-2.308, 0.04652, 0.4092), (-2.308, 0.0745, 0.3215), (-2.308, 0.0, 0.2678), (-2.308, 0.0, 0.4094), (-2.111, 0.07032, 0.2072), (-2.121, 0.1016, 0.04466), (-2.121, 0.0, 0.04466), (-2.111, 0.0, 0.2072), (-1.891, 0.1202, 0.2862), (-1.548, 0.1202, 0.2862), (-1.891, 0.1202, 0.03487), (-1.548, 0.1202, 0.03488), (-1.891, 0.0, 0.2862), (-1.548, 0.0, 0.2862), (-1.891, 0.0, 0.03487), (-1.548, 0.0, 0.03488), (-1.526, 0.1202, 0.25), (-1.523, 0.1202, 0.0404), (-1.526, 0.0, 0.25), (-1.523, 0.0, 0.0404), (-0.9459, 0.1202, 0.25), (-0.9458, 0.1202, 0.03492), (-0.9459, 0.0, 0.25), (-0.9458, 0.0, 0.03492)], [], [(85, 86, 2, 0), (1, 0, 2, 3), (6, 7, 4, 5), (84, 87, 1, 3), (0, 1, 7, 6), (77, 5, 9, 72), (88, 6, 5, 77), (85, 0, 6, 88), (8, 73, 93, 10), (1, 87, 89, 7), (4, 76, 73, 8), (7, 89, 76, 4), (84, 3, 17, 106), (5, 4, 8, 9), (72, 9, 11, 92), (9, 8, 10, 11), (10, 93, 97, 12), (11, 10, 12, 13), (92, 11, 13, 96), (101, 100, 15, 14), (12, 97, 101, 14), (13, 12, 14, 15), (96, 13, 15, 100), (17, 16, 62, 63), (2, 86, 107, 16), (3, 2, 16, 17), (18, 19, 21, 20), (20, 21, 25, 24), (24, 25, 23, 22), (22, 23, 19, 18), (22, 18, 26, 28), (25, 21, 19, 23), (26, 27, 31, 30), (20, 24, 29, 27), (18, 20, 27, 26), (24, 22, 28, 29), (32, 30, 34, 36), (28, 26, 30, 32), (27, 29, 33, 31), (29, 28, 32, 33), (37, 36, 40, 41), (31, 33, 37, 35), (33, 32, 36, 37), (30, 31, 35, 34), (39, 41, 40, 38), (34, 35, 39, 38), (36, 34, 38, 40), (35, 37, 41, 39), (42, 43, 45, 44), (44, 45, 49, 48), (48, 49, 47, 46), (46, 47, 43, 42), (46, 42, 50, 52), (49, 45, 43, 47), (51, 53, 52, 50), (44, 48, 53, 51), (42, 44, 51, 50), (48, 46, 52, 53), (150, 151, 55, 54), (54, 55, 57, 56), (149, 57, 59, 154), (56, 57, 149, 148), (59, 58, 60, 61), (57, 55, 58, 59), (148, 150, 54, 56), (55, 151, 155, 58), (159, 158, 61, 60), (58, 155, 159, 60), (154, 59, 61, 158), (63, 62, 163, 162), (16, 107, 163, 62), (106, 17, 63, 162), (170, 171, 67, 66), (66, 67, 65, 64), (168, 170, 66, 64), (67, 171, 175, 69), (64, 65, 169, 168), (68, 69, 71, 70), (65, 67, 69, 68), (169, 65, 68, 174), (179, 178, 70, 71), (174, 68, 70, 178), (69, 175, 179, 71), (85, 74, 78, 86), (75, 79, 78, 74), (82, 81, 80, 83), (84, 79, 75, 87), (74, 82, 83, 75), (77, 72, 91, 81), (89, 76, 77, 88), (76, 73, 72, 77), (88, 77, 81, 82), (85, 88, 82, 74), (90, 94, 93, 73), (75, 83, 89, 87), (80, 90, 73, 76), (83, 80, 76, 89), (84, 106, 105, 79), (81, 91, 90, 80), (93, 97, 96, 92), (72, 92, 95, 91), (91, 95, 94, 90), (73, 93, 92, 72), (97, 101, 100, 96), (94, 98, 97, 93), (95, 99, 98, 94), (92, 96, 99, 95), (101, 102, 103, 100), (98, 102, 101, 97), (99, 103, 102, 98), (96, 100, 103, 99), (105, 161, 160, 104), (78, 104, 107, 86), (79, 105, 104, 78), (108, 110, 111, 109), (110, 114, 115, 111), (114, 112, 113, 115), (112, 108, 109, 113), (112, 118, 116, 108), (115, 113, 109, 111), (116, 120, 121, 117), (110, 117, 119, 114), (108, 116, 117, 110), (114, 119, 118, 112), (122, 126, 124, 120), (118, 122, 120, 116), (117, 121, 123, 119), (119, 123, 122, 118), (127, 131, 130, 126), (121, 125, 127, 123), (123, 127, 126, 122), (120, 124, 125, 121), (129, 128, 130, 131), (124, 128, 129, 125), (126, 130, 128, 124), (125, 129, 131, 127), (132, 134, 135, 133), (134, 138, 139, 135), (138, 136, 137, 139), (136, 132, 133, 137), (136, 142, 140, 132), (139, 137, 133, 135), (141, 140, 142, 143), (134, 141, 143, 138), (132, 140, 141, 134), (138, 143, 142, 136), (150, 144, 145, 151), (144, 146, 147, 145), (149, 154, 153, 147), (146, 148, 149, 147), (153, 157, 156, 152), (147, 153, 152, 145), (148, 146, 144, 150), (145, 152, 155, 151), (159, 156, 157, 158), (152, 156, 159, 155), (154, 158, 157, 153), (161, 162, 163, 160), (104, 160, 163, 107), (106, 162, 161, 105), (170, 166, 167, 171), (166, 164, 165, 167), (168, 164, 166, 170), (167, 173, 175, 171), (164, 168, 169, 165), (172, 176, 177, 173), (165, 172, 173, 167), (169, 174, 172, 165), (179, 177, 176, 178), (174, 178, 176, 172), (173, 177, 179, 175)])
_uv = me_cube_003.uv_layers.new(name='UVMap')
_uv.uv.foreach_set('vector', [0.5733, 0.6577, 0.5576, 0.6662, 0.5566, 0.6471, 0.5722, 0.6386, 0.4948, 0.5556, 0.4972, 0.7598, 0.4366, 0.7599, 0.4248, 0.5198, 0.603, 0.7596, 0.617, 0.5553, 0.671, 0.567, 0.6749, 0.6795, 0.8731, 0.4942, 0.8549, 0.5042, 0.8533, 0.476, 0.8716, 0.4661, 0.4972, 0.7598, 0.4948, 0.5556, 0.617, 0.5553, 0.603, 0.7596, 0.6202, 0.6321, 0.6188, 0.6077, 0.6324, 0.6028, 0.6336, 0.6248, 0.6005, 0.6429, 0.5995, 0.6237, 0.6188, 0.6077, 0.6202, 0.6321, 0.5733, 0.6577, 0.5722, 0.6386, 0.5995, 0.6237, 0.6005, 0.6429, 0.7984, 0.5123, 0.7996, 0.5343, 0.792, 0.5384, 0.7908, 0.5164, 0.8533, 0.476, 0.8549, 0.5042, 0.8234, 0.5214, 0.8218, 0.4932, 0.8078, 0.5008, 0.8094, 0.529, 0.7996, 0.5343, 0.7984, 0.5123, 0.8218, 0.4932, 0.8234, 0.5214, 0.8094, 0.529, 0.8078, 0.5008, 0.4248, 0.5198, 0.4248, 0.5198, 0.4157, 0.5362, 0.4157, 0.5362, 0.6749, 0.6795, 0.671, 0.567, 0.7028, 0.5018, 0.7203, 0.6013, 0.6336, 0.6248, 0.6324, 0.6028, 0.6395, 0.5989, 0.6407, 0.621, 0.7203, 0.6013, 0.7028, 0.5018, 0.7094, 0.4127, 0.7452, 0.6379, 0.7908, 0.5164, 0.792, 0.5384, 0.7784, 0.5459, 0.7771, 0.5239, 0.7452, 0.6379, 0.7094, 0.4127, 0.7618, 0.4377, 0.783, 0.6266, 0.6407, 0.621, 0.6395, 0.5989, 0.6493, 0.5936, 0.6505, 0.6156, 0.7249, 0.5751, 0.6954, 0.5911, 0.6941, 0.5691, 0.7236, 0.553, 0.7771, 0.5239, 0.7784, 0.5459, 0.7249, 0.5751, 0.7236, 0.553, 0.783, 0.6266, 0.7618, 0.4377, 0.9559, 0.2088, 0.956, 0.5661, 0.6505, 0.6156, 0.6493, 0.5936, 0.6941, 0.5691, 0.6954, 0.5911, 0.4157, 0.5362, 0.415, 0.6321, 0.113, 0.6204, 0.111, 0.5247, 0.4366, 0.7599, 0.4366, 0.7599, 0.415, 0.6321, 0.415, 0.6321, 0.4248, 0.5198, 0.4366, 0.7599, 0.415, 0.6321, 0.4157, 0.5362, 0.1987, 0.5612, 0.1987, 0.5421, 0.2048, 0.5421, 0.2048, 0.5612, 0.5515, 0.5336, 0.5302, 0.5642, 0.5312, 0.5888, 0.5525, 0.5582, 0.5525, 0.5582, 0.5312, 0.5888, 0.5312, 0.5888, 0.5525, 0.5582, 0.5525, 0.5582, 0.5312, 0.5888, 0.5302, 0.5642, 0.5515, 0.5336, 0.5525, 0.5582, 0.5515, 0.5336, 0.5648, 0.5066, 0.5731, 0.4905, 0.5312, 0.5888, 0.5302, 0.5642, 0.5302, 0.5642, 0.5312, 0.5888, 0.1987, 0.5742, 0.2048, 0.5742, 0.2048, 0.5924, 0.1987, 0.5924, 0.5515, 0.5336, 0.5525, 0.5582, 0.5731, 0.4905, 0.5648, 0.5066, 0.1987, 0.5612, 0.2048, 0.5612, 0.2048, 0.5742, 0.1987, 0.5742, 0.5525, 0.5582, 0.5525, 0.5582, 0.5731, 0.4905, 0.5731, 0.4905, 0.5798, 0.4602, 0.5795, 0.4542, 0.6169, 0.4547, 0.613, 0.4607, 0.5731, 0.4905, 0.5648, 0.5066, 0.5795, 0.4542, 0.5798, 0.4602, 0.5648, 0.5066, 0.5731, 0.4905, 0.5798, 0.4602, 0.5795, 0.4542, 0.5731, 0.4905, 0.5731, 0.4905, 0.5798, 0.4602, 0.5798, 0.4602, 0.613, 0.4607, 0.613, 0.4607, 0.6297, 0.5681, 0.6297, 0.5681, 0.5795, 0.4542, 0.5798, 0.4602, 0.613, 0.4607, 0.6169, 0.4547, 0.5798, 0.4602, 0.5798, 0.4602, 0.613, 0.4607, 0.613, 0.4607, 0.1987, 0.5924, 0.2048, 0.5924, 0.2048, 0.6229, 0.1987, 0.6229, 0.6366, 0.5763, 0.6297, 0.5681, 0.6297, 0.5681, 0.6366, 0.5763, 0.1987, 0.6229, 0.2048, 0.6229, 0.2048, 0.6586, 0.1987, 0.6586, 0.613, 0.4607, 0.6169, 0.4547, 0.6366, 0.5763, 0.6297, 0.5681, 0.6169, 0.4547, 0.613, 0.4607, 0.6297, 0.5681, 0.6366, 0.5763, 0.6017, 0.5462, 0.6017, 0.5844, 0.6017, 0.5844, 0.6017, 0.5462, 0.6017, 0.5462, 0.6017, 0.5844, 0.6078, 0.5844, 0.6077, 0.5425, 0.6077, 0.5425, 0.6078, 0.5844, 0.6078, 0.5844, 0.6077, 0.5425, 0.6077, 0.5425, 0.6078, 0.5844, 0.6017, 0.5844, 0.6017, 0.5462, 0.6077, 0.5425, 0.6017, 0.5462, 0.5971, 0.4936, 0.6029, 0.4875, 0.6078, 0.5844, 0.6017, 0.5844, 0.6017, 0.5844, 0.6078, 0.5844, 0.5971, 0.4936, 0.6029, 0.4875, 0.6029, 0.4875, 0.5971, 0.4936, 0.6017, 0.5462, 0.6077, 0.5425, 0.6029, 0.4875, 0.5971, 0.4936, 0.6017, 0.5462, 0.6017, 0.5462, 0.5971, 0.4936, 0.5971, 0.4936, 0.6077, 0.5425, 0.6077, 0.5425, 0.6029, 0.4875, 0.6029, 0.4875, 0.1738, 0.7149, 0.1885, 0.7149, 0.1885, 0.7234, 0.1738, 0.7233, 0.4433, 0.7505, 0.3871, 0.7505, 0.3871, 0.6894, 0.4433, 0.6894, 0.3871, 0.6521, 0.3871, 0.6894, 0.1487, 0.6878, 0.1487, 0.6561, 0.4433, 0.6894, 0.3871, 0.6894, 0.3871, 0.6521, 0.4433, 0.6521, 0.1487, 0.6878, 0.1487, 0.7395, 0.07571, 0.7395, 0.07571, 0.6878, 0.3871, 0.6894, 0.3871, 0.7505, 0.1487, 0.7395, 0.1487, 0.6878, 0.4433, 0.6521, 0.4433, 0.7506, 0.4433, 0.7505, 0.4433, 0.6894, 0.1885, 0.7234, 0.1885, 0.7149, 0.251, 0.7152, 0.251, 0.7224, 0.2701, 0.7153, 0.2771, 0.7155, 0.2744, 0.7269, 0.2701, 0.7225, 0.251, 0.7224, 0.251, 0.7152, 0.2701, 0.7153, 0.2701, 0.7225, 0.1487, 0.6561, 0.1487, 0.6878, 0.07571, 0.6878, 0.07571, 0.6561, 0.2943, 0.7262, 0.2863, 0.7209, 0.2863, 0.7101, 0.2944, 0.7105, 0.415, 0.6321, 0.415, 0.6321, 0.113, 0.6204, 0.113, 0.6204, 0.3741, 0.7146, 0.374, 0.7303, 0.2943, 0.7262, 0.2944, 0.7105, 0.3967, 0.171, 0.3798, 0.171, 0.3798, 0.1525, 0.3967, 0.1525, 0.1545, 0.5189, 0.2192, 0.5189, 0.2192, 0.667, 0.1545, 0.667, 0.1545, 0.667, 0.1545, 0.5189, 0.1545, 0.5189, 0.1545, 0.667, 0.2192, 0.5189, 0.2192, 0.5189, 0.2239, 0.5222, 0.2239, 0.5222, 0.1545, 0.667, 0.2192, 0.667, 0.2192, 0.667, 0.1545, 0.667, 0.2233, 0.6457, 0.2239, 0.5222, 0.3328, 0.5189, 0.3328, 0.6457, 0.2192, 0.667, 0.2192, 0.5189, 0.2239, 0.5222, 0.2233, 0.6457, 0.2192, 0.667, 0.2192, 0.667, 0.2233, 0.6457, 0.2233, 0.6457, 0.3328, 0.5189, 0.3328, 0.6457, 0.3328, 0.6457, 0.3328, 0.5189, 0.2233, 0.6457, 0.2233, 0.6457, 0.3328, 0.6457, 0.3328, 0.6457, 0.2909, 0.5469, 0.2968, 0.5469, 0.2968, 0.6359, 0.2909, 0.6359, 0.5733, 0.6577, 0.5722, 0.6386, 0.5566, 0.6471, 0.5576, 0.6662, 0.4948, 0.5556, 0.4248, 0.5198, 0.4366, 0.7599, 0.4972, 0.7598, 0.603, 0.7596, 0.6749, 0.6795, 0.671, 0.567, 0.617, 0.5553, 0.8731, 0.4942, 0.8716, 0.4661, 0.8533, 0.476, 0.8549, 0.5042, 0.4972, 0.7598, 0.603, 0.7596, 0.617, 0.5553, 0.4948, 0.5556, 0.6202, 0.6321, 0.6336, 0.6248, 0.6324, 0.6028, 0.6188, 0.6077, 0.617, 0.5553, 0.671, 0.567, 0.6749, 0.6795, 0.603, 0.7596, 0.671, 0.567, 0.7028, 0.5018, 0.7203, 0.6013, 0.6749, 0.6795, 0.6005, 0.6429, 0.6202, 0.6321, 0.6188, 0.6077, 0.5995, 0.6237, 0.5733, 0.6577, 0.6005, 0.6429, 0.5995, 0.6237, 0.5722, 0.6386, 0.7984, 0.5123, 0.7908, 0.5164, 0.792, 0.5384, 0.7996, 0.5343, 0.8533, 0.476, 0.8218, 0.4932, 0.8234, 0.5214, 0.8549, 0.5042, 0.8078, 0.5008, 0.7984, 0.5123, 0.7996, 0.5343, 0.8094, 0.529, 0.8218, 0.4932, 0.8078, 0.5008, 0.8094, 0.529, 0.8234, 0.5214, 0.4248, 0.5198, 0.4157, 0.5362, 0.4157, 0.5362, 0.4248, 0.5198, 0.6749, 0.6795, 0.7203, 0.6013, 0.7028, 0.5018, 0.671, 0.567, 0.7094, 0.4127, 0.7618, 0.4377, 0.783, 0.6266, 0.7452, 0.6379, 0.6336, 0.6248, 0.6407, 0.621, 0.6395, 0.5989, 0.6324, 0.6028, 0.7203, 0.6013, 0.7452, 0.6379, 0.7094, 0.4127, 0.7028, 0.5018, 0.7028, 0.5018, 0.7094, 0.4127, 0.7452, 0.6379, 0.7203, 0.6013, 0.7618, 0.4377, 0.9559, 0.2088, 0.956, 0.5661, 0.783, 0.6266, 0.7908, 0.5164, 0.7771, 0.5239, 0.7784, 0.5459, 0.792, 0.5384, 0.7452, 0.6379, 0.783, 0.6266, 0.7618, 0.4377, 0.7094, 0.4127, 0.6407, 0.621, 0.6505, 0.6156, 0.6493, 0.5936, 0.6395, 0.5989, 0.7249, 0.5751, 0.7236, 0.553, 0.6941, 0.5691, 0.6954, 0.5911, 0.7771, 0.5239, 0.7236, 0.553, 0.7249, 0.5751, 0.7784, 0.5459, 0.783, 0.6266, 0.956, 0.5661, 0.9559, 0.2088, 0.7618, 0.4377, 0.6505, 0.6156, 0.6954, 0.5911, 0.6941, 0.5691, 0.6493, 0.5936, 0.4157, 0.5362, 0.111, 0.5247, 0.113, 0.6204, 0.415, 0.6321, 0.4366, 0.7599, 0.415, 0.6321, 0.415, 0.6321, 0.4366, 0.7599, 0.4248, 0.5198, 0.4157, 0.5362, 0.415, 0.6321, 0.4366, 0.7599, 0.1987, 0.5612, 0.2048, 0.5612, 0.2048, 0.5421, 0.1987, 0.5421, 0.5515, 0.5336, 0.5525, 0.5582, 0.5312, 0.5888, 0.5302, 0.5642, 0.5525, 0.5582, 0.5525, 0.5582, 0.5312, 0.5888, 0.5312, 0.5888, 0.5525, 0.5582, 0.5515, 0.5336, 0.5302, 0.5642, 0.5312, 0.5888, 0.5525, 0.5582, 0.5731, 0.4905, 0.5648, 0.5066, 0.5515, 0.5336, 0.5312, 0.5888, 0.5312, 0.5888, 0.5302, 0.5642, 0.5302, 0.5642, 0.1987, 0.5742, 0.1987, 0.5924, 0.2048, 0.5924, 0.2048, 0.5742, 0.5515, 0.5336, 0.5648, 0.5066, 0.5731, 0.4905, 0.5525, 0.5582, 0.1987, 0.5612, 0.1987, 0.5742, 0.2048, 0.5742, 0.2048, 0.5612, 0.5525, 0.5582, 0.5731, 0.4905, 0.5731, 0.4905, 0.5525, 0.5582, 0.5798, 0.4602, 0.613, 0.4607, 0.6169, 0.4547, 0.5795, 0.4542, 0.5731, 0.4905, 0.5798, 0.4602, 0.5795, 0.4542, 0.5648, 0.5066, 0.5648, 0.5066, 0.5795, 0.4542, 0.5798, 0.4602, 0.5731, 0.4905, 0.5731, 0.4905, 0.5798, 0.4602, 0.5798, 0.4602, 0.5731, 0.4905, 0.613, 0.4607, 0.6297, 0.5681, 0.6297, 0.5681, 0.613, 0.4607, 0.5795, 0.4542, 0.6169, 0.4547, 0.613, 0.4607, 0.5798, 0.4602, 0.5798, 0.4602, 0.613, 0.4607, 0.613, 0.4607, 0.5798, 0.4602, 0.1987, 0.5924, 0.1987, 0.6229, 0.2048, 0.6229, 0.2048, 0.5924, 0.6366, 0.5763, 0.6366, 0.5763, 0.6297, 0.5681, 0.6297, 0.5681, 0.1987, 0.6229, 0.1987, 0.6586, 0.2048, 0.6586, 0.2048, 0.6229, 0.613, 0.4607, 0.6297, 0.5681, 0.6366, 0.5763, 0.6169, 0.4547, 0.6169, 0.4547, 0.6366, 0.5763, 0.6297, 0.5681, 0.613, 0.4607, 0.6017, 0.5462, 0.6017, 0.5462, 0.6017, 0.5844, 0.6017, 0.5844, 0.6017, 0.5462, 0.6077, 0.5425, 0.6078, 0.5844, 0.6017, 0.5844, 0.6077, 0.5425, 0.6077, 0.5425, 0.6078, 0.5844, 0.6078, 0.5844, 0.6077, 0.5425, 0.6017, 0.5462, 0.6017, 0.5844, 0.6078, 0.5844, 0.6077, 0.5425, 0.6029, 0.4875, 0.5971, 0.4936, 0.6017, 0.5462, 0.6078, 0.5844, 0.6078, 0.5844, 0.6017, 0.5844, 0.6017, 0.5844, 0.5971, 0.4936, 0.5971, 0.4936, 0.6029, 0.4875, 0.6029, 0.4875, 0.6017, 0.5462, 0.5971, 0.4936, 0.6029, 0.4875, 0.6077, 0.5425, 0.6017, 0.5462, 0.5971, 0.4936, 0.5971, 0.4936, 0.6017, 0.5462, 0.6077, 0.5425, 0.6029, 0.4875, 0.6029, 0.4875, 0.6077, 0.5425, 0.1738, 0.7149, 0.1738, 0.7233, 0.1885, 0.7234, 0.1885, 0.7149, 0.4433, 0.7505, 0.4433, 0.6894, 0.3871, 0.6894, 0.3871, 0.7505, 0.3871, 0.6521, 0.1487, 0.6561, 0.1487, 0.6878, 0.3871, 0.6894, 0.4433, 0.6894, 0.4433, 0.6521, 0.3871, 0.6521, 0.3871, 0.6894, 0.1487, 0.6878, 0.07571, 0.6878, 0.07571, 0.7395, 0.1487, 0.7395, 0.3871, 0.6894, 0.1487, 0.6878, 0.1487, 0.7395, 0.3871, 0.7505, 0.4433, 0.6521, 0.4433, 0.6894, 0.4433, 0.7505, 0.4433, 0.7506, 0.1885, 0.7234, 0.251, 0.7224, 0.251, 0.7152, 0.1885, 0.7149, 0.2701, 0.7153, 0.2701, 0.7225, 0.2744, 0.7269, 0.2771, 0.7155, 0.251, 0.7224, 0.2701, 0.7225, 0.2701, 0.7153, 0.251, 0.7152, 0.1487, 0.6561, 0.07571, 0.6561, 0.07571, 0.6878, 0.1487, 0.6878, 0.2943, 0.7262, 0.2944, 0.7105, 0.2863, 0.7101, 0.2863, 0.7209, 0.415, 0.6321, 0.113, 0.6204, 0.113, 0.6204, 0.415, 0.6321, 0.3741, 0.7146, 0.2944, 0.7105, 0.2943, 0.7262, 0.374, 0.7303, 0.3967, 0.171, 0.3967, 0.1525, 0.3798, 0.1525, 0.3798, 0.171, 0.1545, 0.5189, 0.1545, 0.667, 0.2192, 0.667, 0.2192, 0.5189, 0.1545, 0.667, 0.1545, 0.667, 0.1545, 0.5189, 0.1545, 0.5189, 0.2192, 0.5189, 0.2239, 0.5222, 0.2239, 0.5222, 0.2192, 0.5189, 0.1545, 0.667, 0.1545, 0.667, 0.2192, 0.667, 0.2192, 0.667, 0.2233, 0.6457, 0.3328, 0.6457, 0.3328, 0.5189, 0.2239, 0.5222, 0.2192, 0.667, 0.2233, 0.6457, 0.2239, 0.5222, 0.2192, 0.5189, 0.2192, 0.667, 0.2233, 0.6457, 0.2233, 0.6457, 0.2192, 0.667, 0.3328, 0.5189, 0.3328, 0.5189, 0.3328, 0.6457, 0.3328, 0.6457, 0.2233, 0.6457, 0.3328, 0.6457, 0.3328, 0.6457, 0.2233, 0.6457, 0.2909, 0.5469, 0.2909, 0.6359, 0.2968, 0.6359, 0.2968, 0.5469])
me_cube_003.materials.append(mat_shotgun)
me_cube_003.use_remesh_preserve_volume = False
me_cube_003.use_remesh_preserve_attributes = False
me_cube_003.use_mirror_vertex_groups = False
me_cube_003.update()

# ---- objects
ob_cube = bpy.data.objects.new('Cube', me_cube)
ob_cube_001 = bpy.data.objects.new('Cube.001', me_cube_001)
ob_cube_002 = bpy.data.objects.new('Cube.002', me_cube_002)
ob_cube_003 = bpy.data.objects.new('Cube.003', me_cube_003)

# ---- transforms, parenting, visibility, modifiers, constraints
ob_cube.location = (0.0, 0.0, 0.0)
ob_cube.lock_rotations_4d = False
ob_cube.empty_display_type = 'ARROWS'
ob_cube.lineart.crease_threshold = 0.0
ob_cube_001.location = (0.0, -1.0, 0.0)
ob_cube_001.lock_rotations_4d = False
ob_cube_001.empty_display_type = 'ARROWS'
ob_cube_001.lineart.crease_threshold = 0.0
ob_cube_002.location = (0.0, 1.0, 0.0)
ob_cube_002.lock_rotations_4d = False
ob_cube_002.empty_display_type = 'ARROWS'
ob_cube_002.lineart.crease_threshold = 0.0
_vg = ob_cube_002.vertex_groups.new(name='Bone')
ob_cube_003.location = (0.0, 2.0, 0.0)
ob_cube_003.lock_rotations_4d = False
ob_cube_003.empty_display_type = 'ARROWS'
ob_cube_003.lineart.crease_threshold = 0.0

# ---- collection membership
col_collection.objects.link(ob_cube)
col_collection.objects.link(ob_cube_001)
col_collection.objects.link(ob_cube_002)
col_collection.objects.link(ob_cube_003)

# ---- scene / render settings (as saved in the file)
scene.frame_start = 1; scene.frame_end = 250; scene.frame_set(1)
scene.render.engine = 'BLENDER_EEVEE_NEXT'
scene.cycles.use_denoising = False
scene.cycles.samples = 128
scene.cycles.sampling_pattern = 'TABULATED_SOBOL'
scene.cycles.use_adaptive_sampling = False
scene.cycles.use_light_tree = False
scene.view_settings.view_transform = 'Filmic'
bpy.context.view_layer.update()

# ---- added for rendering (the .blend has no active camera and no usable light): camera, sun
cam_auto = bpy.data.cameras.new('AutoCamera')
cam_auto.lens = 50.0
cam_auto.sensor_width = 36.0
cam_auto.clip_end = 1000.0
ob_auto_camera = bpy.data.objects.new('AutoCamera', cam_auto)
scene.collection.objects.link(ob_auto_camera)
ob_auto_camera.location = (5.55182, -6.17939, 4.49394)
ob_auto_camera.rotation_euler = (1.09748, -7.21219e-08, 0.694738)
scene.camera = ob_auto_camera
light_auto_sun = bpy.data.lights.new('AutoSun', 'SUN')
light_auto_sun.energy = 3.0
light_auto_sun.angle = 0.0523599
ob_auto_sun = bpy.data.objects.new('AutoSun', light_auto_sun)
scene.collection.objects.link(ob_auto_sun)
ob_auto_sun.rotation_euler = (0.872665, 0.174533, 0.523599)
bpy.context.view_layer.update()

